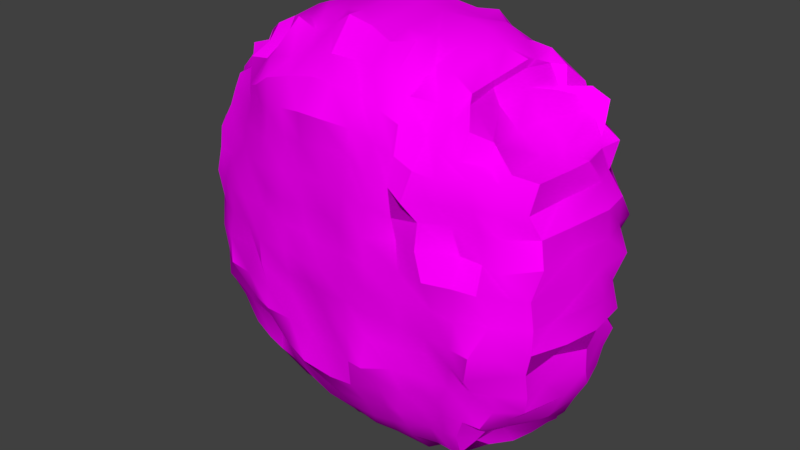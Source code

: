 # Source: Ground.blend  (saved by Blender 2.79.0; exported with 4.5.12 LTS)
import bpy
from mathutils import Matrix  # noqa: F401  (used for matrix-valued properties, if any)

bpy.ops.wm.read_factory_settings(use_empty=True)
scene = bpy.context.scene
scene.name = 'Scene'

# ---- collections
col_collection_1 = bpy.data.collections.new('Collection 1'); scene.collection.children.link(col_collection_1)

# ---- images (referenced by path relative to the original .blend; pixels are not part of the script)
import os
ASSET_DIR = os.environ.get("B2B_ASSET_DIR", "")  # directory of the original .blend (textures are referenced by path, not embedded)
HERE = os.path.dirname(os.path.abspath(__file__))  # packed textures are extracted next to this script under _unpacked/

def load_image(name, relpath, width, height, colorspace="sRGB"):
    """Load a texture the original file referenced (path relative to the .blend, or extracted next to this script)."""
    p = next((c for c in (os.path.join(HERE, relpath), os.path.join(ASSET_DIR, relpath)) if relpath and os.path.exists(c)), "")
    if p:
        img = bpy.data.images.load(p, check_existing=True)
        img.name = name
    else:  # same state as the original file: an image datablock whose file is absent (Cycles renders it pink)
        img = bpy.data.images.new(name, width, height)
        img.source = "FILE"
        img.filepath = "//" + (relpath or name)
    img.colorspace_settings.name = colorspace
    return img
img_ground_texture_png = load_image('Ground_texture.png', 'Ground_texture.png', 1024, 1024, 'sRGB')

# ---- materials (node trees are filled in below, after node groups)
mat_material_001 = bpy.data.materials.new('Material.001')
mat_material_001.alpha_threshold = 0.0
mat_material_001.roughness = 0.5

# ---- node groups
ng_auto_smooth = bpy.data.node_groups.new('Auto Smooth', 'GeometryNodeTree')
_s = ng_auto_smooth.interface.new_socket(name='Geometry', in_out='OUTPUT', socket_type='NodeSocketGeometry')
_s = ng_auto_smooth.interface.new_socket(name='Geometry', in_out='INPUT', socket_type='NodeSocketGeometry')
_s = ng_auto_smooth.interface.new_socket(name='Angle', in_out='INPUT', socket_type='NodeSocketFloat')
_s.subtype = 'ANGLE'
_s.min_value = 0.0
_s.max_value = 3.142
ng_auto_smooth.is_modifier = True
_N = ng_auto_smooth.nodes; _L = ng_auto_smooth.links
n0 = _N.new('NodeGroupOutput'); n0.name = 'Group Output'; n0.location = (480, -100)
n1 = _N.new('NodeGroupInput'); n1.name = 'Group Input'; n1.location = (-420, -300)
n2 = _N.new('NodeGroupInput'); n2.name = 'Group Input.001'; n2.location = (-60, -100)
n3 = _N.new('GeometryNodeSetShadeSmooth'); n3.name = 'Set Shade Smooth'; n3.location = (120, -100)
n3.domain = 'EDGE'
n4 = _N.new('GeometryNodeSetShadeSmooth'); n4.name = 'Set Shade Smooth.001'; n4.location = (300, -100)
n5 = _N.new('GeometryNodeInputMeshEdgeAngle'); n5.name = 'Edge Angle'; n5.location = (-420, -220)
n6 = _N.new('GeometryNodeInputEdgeSmooth'); n6.name = 'Is Edge Smooth'; n6.location = (-60, -160)
n7 = _N.new('GeometryNodeInputShadeSmooth'); n7.name = 'Is Face Smooth'; n7.location = (-240, -340)
n8 = _N.new('FunctionNodeBooleanMath'); n8.name = 'Boolean Math'; n8.location = (-60, -220)
n9 = _N.new('FunctionNodeCompare'); n9.name = 'Compare'; n9.location = (-240, -180)
n9.operation = 'LESS_EQUAL'
_L.new(n5.outputs[0], n9.inputs[0])
_L.new(n4.outputs[0], n0.inputs[0])
_L.new(n1.outputs[1], n9.inputs[1])
_L.new(n9.outputs[0], n8.inputs[0])
_L.new(n7.outputs[0], n8.inputs[1])
_L.new(n2.outputs[0], n3.inputs[0])
_L.new(n6.outputs[0], n3.inputs[1])
_L.new(n3.outputs[0], n4.inputs[0])
_L.new(n8.outputs[0], n3.inputs[2])
n0.is_active_output = True

# ---- material node trees
mat_material_001.use_nodes = True; mat_material_001.node_tree.nodes.clear()
_N = mat_material_001.node_tree.nodes; _L = mat_material_001.node_tree.links
n0 = _N.new('ShaderNodeOutputMaterial'); n0.name = 'Material Output'; n0.location = (300, 300)
n1 = _N.new('ShaderNodeBsdfDiffuse'); n1.name = 'Diffuse BSDF'; n1.location = (10, 300)
n2 = _N.new('ShaderNodeTexImage'); n2.name = 'Image Texture'; n2.location = (-180, 300)
n2.width = 140
n2.image = img_ground_texture_png
_L.new(n1.outputs[0], n0.inputs[0])
_L.new(n2.outputs[0], n1.inputs[0])
n0.is_active_output = True

# ---- world
world_world = bpy.data.worlds.new('World'); scene.world = world_world
world_world.color = (0.05088, 0.05088, 0.05088)
world_world.use_sun_shadow = False
world_world.sun_shadow_jitter_overblur = 0.0
world_world.cycles.sampling_method = 'MANUAL'

# ---- meshes
me_cube_001 = bpy.data.meshes.new('Cube.001')
me_cube_001.from_pydata([(-1.199, -0.4355, 1.244), (1.197, -0.3913, 1.232), (-1.267, -0.425, -1.204), (1.153, -0.3268, -1.265), (-1.603, -0.438, 0.01102), (-0.009978, -0.324, 1.588), (1.512, -0.4049, -0.04028), (-0.04691, -0.3858, -1.615), (-0.03407, -0.03359, -0.01036), (-1.442, -0.3904, 0.7382), (0.7077, -0.3743, 1.436), (1.409, -0.2911, -0.7704), (-0.7687, -0.3848, -1.426), (-1.588, -0.4028, -0.7441), (-0.7557, -0.4104, 1.535), (1.419, -0.4541, 0.7332), (0.6661, -0.3636, -1.444), (-0.04891, -0.01918, -0.8987), (-0.01954, -0.009711, 0.8988), (-0.9549, -0.03095, -0.0001358), (0.8621, -0.07739, -0.02632), (0.6998, -0.03631, 0.7386), (-0.756, -0.09512, 0.7414), (-0.8134, -0.1086, -0.7372), (0.7175, -0.07408, -0.7569), (-1.297, -0.4305, 0.9926), (1.007, -0.4113, 1.34), (1.227, -0.387, -1.016), (-1.076, -0.4027, -1.371), (-1.613, -0.3782, -0.383), (-0.3841, -0.4047, 1.553), (1.544, -0.3531, 0.3796), (0.337, -0.354, -1.53), (-0.03797, -0.09905, -1.314), (-0.02612, -0.01448, 0.4138), (-1.322, -0.09454, -0.001602), (0.3684, -0.05359, -0.01405), (-1.553, -0.4439, 0.3949), (0.3859, -0.3314, 1.584), (1.432, -0.3808, -0.4276), (-0.3994, -0.3665, -1.529), (-1.307, -0.457, -0.9318), (-0.9511, -0.4126, 1.322), (1.315, -0.3878, 0.9871), (0.9192, -0.3755, -1.317), (-0.05386, -0.0463, -0.4272), (-0.01588, -0.05953, 1.313), (-0.4642, -0.03764, -0.006165), (1.231, -0.144, -0.02523), (0.789, -0.071, 0.4086), (0.7307, -0.0674, 1.122), (0.391, -0.01138, 0.8334), (1.089, -0.1408, 0.7367), (-0.8887, -0.03934, 0.4227), (-0.7548, -0.07071, 1.124), (-1.121, -0.1734, 0.7388), (-0.4401, -0.04344, 0.8451), (-0.8001, -0.07348, -1.104), (-0.9596, -0.05513, -0.4178), (-1.213, -0.1399, -0.7467), (-0.4873, -0.06478, -0.8342), (0.7199, -0.171, -1.155), (0.7966, -0.07924, -0.4436), (0.3673, -0.06221, -0.8529), (1.071, -0.1055, -0.7888), (1.161, -0.1187, -0.4302), (0.3619, -0.09395, -0.4115), (0.3946, -0.1093, -1.259), (-0.427, -0.05028, -0.3958), (-1.373, -0.1249, -0.4002), (-1.121, -0.1144, -1.02), (-0.425, -0.07612, 1.261), (-0.9957, -0.202, 1.027), (-1.248, -0.1582, 0.412), (0.9947, -0.1365, 1.013), (0.3938, -0.03594, 1.235), (0.3602, -0.06755, 0.381), (1.197, -0.1734, 0.3908), (-0.4374, -0.02365, 0.3891), (-0.4572, -0.08554, -1.235), (0.9795, -0.1051, -1.058), (-1.209, -0.4351, 1.068), (1.023, -0.434, 1.203), (1.156, -0.3861, -1.075), (-1.154, -0.4079, -1.251), (-1.652, -0.4433, -0.1853), (-0.2038, -0.3989, 1.641), (1.451, -0.3968, 0.1493), (0.1188, -0.3774, -1.548), (-0.03895, -0.1922, -1.472), (-0.04334, -0.02222, 0.1826), (-1.457, -0.284, 0.01704), (0.1533, -0.06157, -0.008079), (-1.561, -0.3761, 0.5581), (0.5293, -0.3656, 1.464), (1.461, -0.2684, -0.6046), (-0.6104, -0.3783, -1.506), (-1.516, -0.3969, -0.8833), (-0.8414, -0.3784, 1.354), (1.423, -0.3675, 0.898), (0.8383, -0.3734, -1.4), (-0.04734, -0.06747, -0.6647), (-0.01628, -0.04107, 1.108), (-0.7113, -0.03965, -0.001942), (1.065, -0.08288, -0.004568), (0.854, -0.09309, 0.2129), (0.7234, -0.03078, 0.9352), (0.1957, -0.06014, 0.8779), (0.88, -0.1155, 0.7234), (-0.9466, -0.04104, 0.2169), (-0.7657, -0.111, 0.9512), (-1.326, -0.2237, 0.7449), (-0.6056, -0.09501, 0.7912), (-0.7397, -0.2236, -1.258), (-0.8644, -0.03416, -0.592), (-1.365, -0.1935, -0.7335), (-0.6354, -0.09968, -0.7906), (0.6835, -0.1955, -1.307), (0.7578, -0.05459, -0.6218), (0.1599, -0.05037, -0.8886), (0.8906, -0.06324, -0.7758), (-1.351, -0.4515, 0.8597), (0.8454, -0.3552, 1.41), (1.291, -0.3588, -0.9152), (-0.9258, -0.3734, -1.393), (-1.504, -0.4418, -0.5295), (-0.5423, -0.3425, 1.474), (1.455, -0.4487, 0.5392), (0.5386, -0.3197, -1.564), (-0.05033, -0.06165, -1.128), (-0.02308, -0.04239, 0.6537), (-1.169, -0.08384, 0.00223), (0.6162, -0.08631, -0.01513), (-1.574, -0.415, 0.2027), (0.1844, -0.313, 1.556), (1.462, -0.3978, -0.2359), (-0.222, -0.3837, -1.595), (-1.253, -0.4198, -1.055), (-1.021, -0.4478, 1.209), (1.306, -0.3328, 1.147), (1.068, -0.3984, -1.304), (-0.03402, -0.03567, -0.1951), (-0.01293, -0.1584, 1.398), (-0.2396, 0.01207, -0.007152), (1.338, -0.2325, -0.04325), (0.7548, -0.1081, 0.5864), (0.733, -0.1917, 1.301), (0.5641, -0.02599, 0.7827), (1.236, -0.2023, 0.7208), (-0.8104, -0.01226, 0.5921), (-0.7352, -0.192, 1.306), (-0.9735, -0.1204, 0.7728), (-0.2365, -0.04021, 0.8763), (-0.8092, -0.1226, -0.9244), (-0.9195, -0.09018, -0.2208), (-1.023, -0.06464, -0.7407), (-0.3052, -0.03298, -0.8864), (0.6873, -0.1255, -0.9514), (0.8316, -0.1107, -0.233), (0.5365, -0.08634, -0.8055), (1.262, -0.1954, -0.7805), (1.13, -0.08606, -0.6115), (1.219, -0.07628, -0.233), (0.9986, -0.07931, -0.4336), (1.323, -0.2368, -0.4422), (0.3719, -0.01856, -0.634), (0.3647, -0.07041, -0.2134), (0.1551, -0.03811, -0.4169), (0.5505, -0.06436, -0.4318), (0.3378, -0.2097, -1.426), (0.3695, -0.04414, -1.068), (0.1559, -0.06765, -1.289), (0.5502, -0.1004, -1.202), (-0.4436, -0.05257, -0.6239), (-0.4809, -0.05729, -0.2122), (-0.692, -0.05705, -0.4166), (-0.2479, -0.0792, -0.4086), (-1.279, -0.1141, -0.5938), (-1.388, -0.1293, -0.2085), (-1.488, -0.2229, -0.3909), (-1.176, -0.05175, -0.4137), (-1.063, -0.2673, -1.193), (-1.111, -0.1092, -0.8658), (-1.263, -0.2458, -1.021), (-0.9713, -0.1296, -1.091), (-0.4363, -0.05812, 1.059), (-0.4043, -0.1839, 1.384), (-0.6132, -0.08535, 1.215), (-0.2296, -0.1049, 1.312), (-1.079, -0.1972, 0.8905), (-1.036, -0.2628, 1.228), (-1.194, -0.2711, 1.06), (-0.8845, -0.1402, 1.07), (-1.295, -0.09819, 0.2188), (-1.205, -0.1164, 0.5921), (-1.438, -0.1902, 0.4155), (-1.105, -0.08054, 0.4273), (1.043, -0.1338, 0.8886), (1.04, -0.2161, 1.184), (0.8529, -0.1361, 1.056), (1.147, -0.2197, 0.9896), (0.3941, -0.05167, 1.033), (0.3841, -0.1503, 1.399), (0.1956, -0.08427, 1.275), (0.5768, -0.07667, 1.201), (0.3752, -0.01849, 0.2026), (0.3823, -0.07683, 0.617), (0.1782, -0.008318, 0.4016), (0.5862, -0.05153, 0.4048), (1.235, -0.07573, 0.1996), (1.186, -0.1877, 0.598), (1.006, -0.1235, 0.4209), (1.347, -0.2254, 0.3707), (-0.4478, -0.0119, 0.2035), (-0.4367, -0.04078, 0.6209), (-0.6397, -0.06867, 0.41), (-0.241, -0.02477, 0.3998), (-0.4479, -0.1786, -1.387), (-0.4648, -0.05964, -1.066), (-0.6577, -0.07358, -1.177), (-0.2405, -0.07556, -1.295), (0.9578, -0.1803, -1.237), (1.026, -0.1159, -0.9416), (0.8503, -0.1501, -1.133), (1.131, -0.2497, -1.048), (1.187, -0.1176, -0.9268), (0.8411, -0.1239, -0.9148), (0.8423, -0.2017, -1.31), (-0.2553, -0.09279, -1.093), (-0.6572, -0.1022, -1.016), (-0.6138, -0.1752, -1.319), (-0.2411, -0.01692, 0.6428), (-0.614, -0.05566, 0.5783), (-0.6973, -0.07844, 0.2131), (1.301, -0.1836, 0.556), (0.9522, -0.1477, 0.5881), (1.045, -0.06195, 0.2042), (0.5419, -0.07208, 0.5629), (0.1857, -0.009676, 0.6482), (0.1555, -0.05819, 0.174), (0.5451, -0.1745, 1.31), (0.185, -0.1857, 1.392), (0.2014, -0.04018, 1.094), (1.102, -0.2624, 1.124), (0.87, -0.1586, 1.244), (0.8664, -0.02726, 0.9002), (-0.9945, -0.08267, 0.5806), (-1.41, -0.1859, 0.5785), (-1.447, -0.2314, 0.2028), (-0.8819, -0.2622, 1.246), (-1.086, -0.3184, 1.109), (-1.279, -0.2508, 0.9154), (-0.2139, -0.1698, 1.42), (-0.5799, -0.1562, 1.344), (-0.6044, -0.08234, 0.9916), (-0.9429, -0.07107, -0.8705), (-1.332, -0.2684, -0.893), (-1.156, -0.2979, -1.121), (-1.196, -0.09504, -0.214), (-1.433, -0.223, -0.1966), (-1.421, -0.2239, -0.5679), (-0.2321, -0.07702, -0.1862), (-0.7114, -0.05069, -0.217), (-0.6373, -0.0346, -0.5839), (0.5367, -0.04884, -1.001), (0.1561, -0.06742, -1.111), (0.1841, -0.159, -1.414), (0.6211, -0.03887, -0.2325), (0.1634, -0.02911, -0.2001), (0.1544, -0.03665, -0.6478), (1.405, -0.2222, -0.254), (1.048, -0.06547, -0.2463), (0.9475, -0.05703, -0.6246), (1.274, -0.1929, -0.6014), (0.5487, -0.01872, -0.6009), (0.5462, -0.1762, -1.351), (-0.27, -0.07242, -0.6551), (-1.054, -0.05303, -0.5746), (-0.9261, -0.2138, -1.21), (-0.232, -0.04587, 1.093), (-0.8988, -0.1235, 0.8895), (-1.132, -0.05317, 0.2224), (1.225, -0.2275, 0.8694), (0.5759, -0.02321, 0.9919), (0.6092, -0.08763, 0.1994), (1.397, -0.2648, 0.1765), (-0.2323, -0.04766, 0.1818), (-0.2707, -0.2319, -1.451), (1.043, -0.3071, -1.162), (-0.3834, -0.5571, 1.613), (-0.5657, -0.5736, 1.565), (0.7587, -0.4937, -1.559), (0.8472, -0.5368, -1.433), (1.621, -0.4868, 0.1667), (1.534, -0.4721, 0.3563), (1.017, -0.5526, -1.267), (1.19, -0.4825, -1.261), (1.554, -0.4991, 0.5734), (0.1744, -0.5085, -1.66), (0.3817, -0.4969, -1.581), (0.5631, -0.5054, -1.635), (-1.594, -0.5556, 0.6191), (-1.599, -0.6, 0.3876), (-1.663, -0.6161, 0.2317), (0.573, -0.5057, 1.57), (0.3819, -0.5044, 1.558), (-1.191, -0.5315, 1.24), (-1.305, -0.5527, 1.159), (0.197, -0.5329, 1.606), (-1.494, -0.577, 0.9314), (-1.503, -0.5173, 0.7355), (1.458, -0.4428, -0.6345), (1.452, -0.5186, -0.4453), (1.134, -0.4376, 1.169), (1.007, -0.4644, 1.177), (1.607, -0.5147, -0.2637), (0.8369, -0.5415, 1.378), (0.7193, -0.4855, 1.473), (-0.6134, -0.5408, -1.603), (-0.4156, -0.5354, -1.592), (1.276, -0.4427, -1.22), (-0.2735, -0.5014, -1.68), (1.41, -0.488, -0.9855), (1.455, -0.4485, -0.8366), (-1.581, -0.5454, -0.9277), (-1.405, -0.5274, -1.013), (-1.316, -0.5185, -1.244), (-1.196, -0.5701, -1.29), (-0.9387, -0.5349, -1.458), (-0.7659, -0.5087, -1.431), (-1.306, -0.5696, -1.089), (-0.8817, -0.5669, 1.465), (-1.001, -0.5961, 1.383), (-1.663, -0.6168, 0.005796), (-1.728, -0.6096, -0.1837), (-1.678, -0.6077, -0.5908), (-1.515, -0.5369, -0.7089), (-1.118, -0.543, 1.335), (1.39, -0.5399, 0.8881), (1.338, -0.468, 0.9335), (-0.004812, -0.4614, 1.628), (-0.2006, -0.5328, 1.646), (-0.7277, -0.5401, 1.492), (1.217, -0.3939, 1.081), (0.9966, -0.5142, -1.408), (1.55, -0.517, -0.05747), (1.427, -0.4866, 0.7253), (-0.03844, -0.501, -1.636), (-1.359, -0.5619, 1.063), (0.9142, -0.4698, 1.349), (1.303, -0.4954, -1.11), (-1.065, -0.5678, -1.363), (-1.597, -0.5611, -0.3697), (-1.185, -1.185, 1.236), (1.099, -1.344, 1.111), (-1.256, -1.157, -1.192), (1.206, -1.122, -1.244), (-1.572, -1.176, 0.003075), (0.01838, -1.246, 1.612), (1.506, -1.428, -0.04807), (-0.04651, -1.189, -1.594), (-0.02487, -1.761, -0.01181), (-1.411, -1.209, 0.7191), (0.7286, -1.303, 1.463), (1.432, -1.354, -0.7647), (-0.7313, -1.199, -1.437), (-1.542, -1.196, -0.7375), (-0.7056, -1.191, 1.525), (1.409, -1.403, 0.7233), (0.7057, -1.239, -1.438), (-0.006987, -1.72, -0.9136), (-0.0002283, -1.738, 0.9058), (-0.9267, -1.595, 0.00502), (0.8678, -1.665, -0.02774), (0.7034, -1.785, 0.7355), (-0.7151, -1.62, 0.7403), (-0.7936, -1.563, -0.7394), (0.7144, -1.598, -0.7753), (-1.278, -1.165, 0.9911), (0.9303, -1.388, 1.321), (1.252, -1.246, -1.013), (-1.047, -1.176, -1.374), (-1.579, -1.168, -0.3755), (-0.3545, -1.224, 1.536), (1.528, -1.388, 0.3797), (0.3423, -1.224, -1.523), (-0.01113, -1.48, -1.302), (-0.004851, -1.725, 0.4114), (-1.28, -1.485, -0.001243), (0.3843, -1.773, -0.01572), (-1.534, -1.153, 0.3995), (0.4036, -1.259, 1.59), (1.443, -1.385, -0.4416), (-0.3938, -1.181, -1.534), (-1.282, -1.141, -0.9408), (-0.9355, -1.267, 1.316), (1.281, -1.422, 0.9696), (0.9593, -1.252, -1.305), (-0.02881, -1.708, -0.4279), (0.003268, -1.636, 1.319), (-0.4418, -1.707, -0.004451), (1.274, -1.589, -0.04284), (0.7927, -1.753, 0.4173), (0.7352, -1.558, 1.127), (0.4053, -1.781, 0.8418), (1.099, -1.566, 0.7349), (-0.8541, -1.607, 0.4221), (-0.725, -1.615, 1.135), (-1.095, -1.439, 0.7401), (-0.4082, -1.673, 0.8446), (-0.7638, -1.476, -1.106), (-0.931, -1.616, -0.4224), (-1.171, -1.427, -0.738), (-0.4713, -1.668, -0.8499), (0.7339, -1.49, -1.136), (0.7909, -1.606, -0.4533), (0.3884, -1.655, -0.8682), (1.094, -1.561, -0.7749), (1.152, -1.677, -0.462), (0.3512, -1.737, -0.4125), (0.3863, -1.485, -1.256), (-0.4096, -1.669, -0.398), (-1.329, -1.45, -0.3998), (-1.088, -1.418, -1.016), (-0.4063, -1.613, 1.269), (-0.9846, -1.389, 1.02), (-1.237, -1.427, 0.4173), (0.9949, -1.576, 1.03), (0.4131, -1.641, 1.241), (0.3677, -1.777, 0.3801), (1.19, -1.568, 0.3779), (-0.4062, -1.728, 0.3917), (-0.423, -1.488, -1.223), (1.013, -1.547, -1.053), (-1.188, -1.192, 1.074), (1.077, -1.352, 1.111), (1.151, -1.21, -1.093), (-1.107, -1.166, -1.25), (-1.644, -1.191, -0.1919), (-0.1827, -1.241, 1.65), (1.471, -1.422, 0.1486), (0.1478, -1.184, -1.563), (-0.005073, -1.356, -1.461), (-0.02097, -1.748, 0.181), (-1.445, -1.361, 0.003329), (0.1572, -1.761, -0.01264), (-1.544, -1.201, 0.5794), (0.5481, -1.246, 1.458), (1.454, -1.365, -0.6276), (-0.5889, -1.184, -1.515), (-1.499, -1.176, -0.886), (-0.8033, -1.219, 1.367), (1.416, -1.316, 0.9114), (0.8243, -1.237, -1.395), (0.0007146, -1.695, -0.6709), (0.003785, -1.756, 1.11), (-0.6915, -1.707, -0.002351), (1.052, -1.679, -0.03219), (0.8432, -1.745, 0.2004), (0.7263, -1.7, 0.9325), (0.2175, -1.709, 0.877), (0.8739, -1.648, 0.7284), (-0.9162, -1.625, 0.2196), (-0.7329, -1.572, 0.9666), (-1.311, -1.341, 0.7682), (-0.5814, -1.683, 0.8023), (-0.7378, -1.308, -1.258), (-0.8355, -1.636, -0.5937), (-1.359, -1.387, -0.7333), (-0.6135, -1.593, -0.7921), (0.7429, -1.404, -1.325), (0.7707, -1.626, -0.6237), (0.1872, -1.719, -0.8925), (0.8949, -1.606, -0.7699), (-1.34, -1.194, 0.8651), (0.8985, -1.328, 1.372), (1.311, -1.323, -0.8843), (-0.8737, -1.214, -1.391), (-1.495, -1.187, -0.5298), (-0.51, -1.225, 1.474), (1.462, -1.323, 0.5431), (0.5441, -1.25, -1.558), (-0.04664, -1.595, -1.123), (-0.00706, -1.744, 0.6598), (-1.13, -1.556, 0.001652), (0.6179, -1.722, -0.0296), (-1.579, -1.13, 0.1992), (0.2042, -1.284, 1.55), (1.489, -1.409, -0.2546), (-0.2083, -1.205, -1.615), (-1.226, -1.192, -1.05), (-0.99, -1.189, 1.194), (1.114, -1.364, 1.098), (1.067, -1.223, -1.285), (-0.0307, -1.735, -0.2015), (0.008788, -1.401, 1.414), (-0.2143, -1.754, -0.007077), (1.325, -1.536, -0.04885), (0.7682, -1.693, 0.5841), (0.7486, -1.474, 1.316), (0.5618, -1.737, 0.7841), (1.232, -1.522, 0.7224), (-0.7681, -1.662, 0.5891), (-0.7095, -1.474, 1.306), (-0.9511, -1.526, 0.7702), (-0.2132, -1.72, 0.8775), (-0.7871, -1.447, -0.93), (-0.8913, -1.564, -0.2211), (-1.018, -1.515, -0.7409), (-0.2675, -1.722, -0.8866), (0.7043, -1.549, -0.9561), (0.8294, -1.688, -0.2474), (0.5784, -1.63, -0.8314), (1.262, -1.476, -0.7693), (1.122, -1.556, -0.6195), (1.193, -1.7, -0.2551), (0.9867, -1.622, -0.4381), (1.334, -1.52, -0.4315), (0.3591, -1.797, -0.6384), (0.4051, -1.733, -0.2264), (0.2003, -1.767, -0.4253), (0.5772, -1.698, -0.4252), (0.345, -1.388, -1.424), (0.3876, -1.571, -1.07), (0.212, -1.491, -1.289), (0.5517, -1.513, -1.204), (-0.4485, -1.676, -0.6158), (-0.4247, -1.692, -0.2072), (-0.6581, -1.681, -0.411), (-0.2178, -1.673, -0.4142), (-1.266, -1.512, -0.592), (-1.349, -1.469, -0.1993), (-1.469, -1.332, -0.3942), (-1.141, -1.592, -0.4146), (-1.042, -1.299, -1.192), (-1.086, -1.439, -0.8696), (-1.233, -1.334, -1.017), (-0.9408, -1.429, -1.098), (-0.4078, -1.696, 1.068), (-0.3813, -1.417, 1.402), (-0.5916, -1.637, 1.224), (-0.2011, -1.595, 1.306), (-1.048, -1.418, 0.9021), (-0.9989, -1.386, 1.221), (-1.168, -1.358, 1.051), (-0.8636, -1.542, 1.078), (-1.276, -1.475, 0.2148), (-1.187, -1.434, 0.6043), (-1.413, -1.383, 0.4122), (-1.077, -1.566, 0.4304), (1.058, -1.563, 0.9084), (1.002, -1.487, 1.196), (0.8542, -1.597, 1.059), (1.126, -1.45, 0.9899), (0.4073, -1.693, 1.033), (0.3945, -1.474, 1.399), (0.223, -1.593, 1.279), (0.5776, -1.651, 1.186), (0.394, -1.787, 0.1871), (0.3959, -1.771, 0.612), (0.1833, -1.784, 0.3894), (0.5881, -1.688, 0.3993), (1.204, -1.641, 0.1891), (1.157, -1.563, 0.5923), (1.022, -1.575, 0.3867), (1.321, -1.556, 0.3473), (-0.4169, -1.713, 0.2005), (-0.4107, -1.716, 0.621), (-0.6168, -1.679, 0.4114), (-0.219, -1.72, 0.4049), (-0.3992, -1.34, -1.394), (-0.4683, -1.546, -1.052), (-0.6228, -1.462, -1.164), (-0.247, -1.481, -1.304), (1.004, -1.48, -1.24), (1.042, -1.522, -0.93), (0.8746, -1.507, -1.115), (1.153, -1.4, -1.026), (1.188, -1.524, -0.9163), (0.8778, -1.55, -0.9152), (0.8972, -1.441, -1.295), (-0.2522, -1.514, -1.1), (-0.6345, -1.513, -1.004), (-0.5985, -1.374, -1.327), (-0.2129, -1.727, 0.6456), (-0.5844, -1.691, 0.5759), (-0.6694, -1.653, 0.214), (1.272, -1.501, 0.5563), (0.9649, -1.601, 0.5903), (1.043, -1.685, 0.2002), (0.5612, -1.705, 0.558), (0.196, -1.768, 0.6395), (0.1557, -1.736, 0.1751), (0.5531, -1.506, 1.323), (0.207, -1.457, 1.415), (0.2242, -1.712, 1.087), (1.118, -1.388, 1.128), (0.8733, -1.482, 1.226), (0.8626, -1.656, 0.9007), (-0.9755, -1.537, 0.5935), (-1.384, -1.386, 0.5893), (-1.432, -1.414, 0.2201), (-0.8466, -1.382, 1.238), (-1.067, -1.324, 1.114), (-1.235, -1.355, 0.917), (-0.1846, -1.424, 1.425), (-0.543, -1.443, 1.331), (-0.5709, -1.664, 1.005), (-0.9225, -1.507, -0.8682), (-1.327, -1.32, -0.8967), (-1.136, -1.261, -1.107), (-1.172, -1.56, -0.2114), (-1.412, -1.358, -0.1811), (-1.384, -1.358, -0.5579), (-0.1959, -1.708, -0.1956), (-0.6943, -1.698, -0.2183), (-0.6408, -1.708, -0.5825), (0.5447, -1.625, -1.013), (0.218, -1.581, -1.118), (0.1571, -1.41, -1.426), (0.6319, -1.716, -0.2281), (0.156, -1.731, -0.1991), (0.2065, -1.758, -0.6657), (1.367, -1.561, -0.2726), (1.039, -1.683, -0.2557), (0.9729, -1.611, -0.6268), (1.284, -1.524, -0.6009), (0.5467, -1.707, -0.6077), (0.529, -1.429, -1.349), (-0.243, -1.669, -0.6455), (-1.026, -1.516, -0.5787), (-0.8872, -1.347, -1.213), (-0.2068, -1.74, 1.103), (-0.8711, -1.546, 0.8994), (-1.101, -1.579, 0.229), (1.23, -1.477, 0.901), (0.583, -1.701, 0.9929), (0.6331, -1.722, 0.1928), (1.377, -1.494, 0.1568), (-0.1904, -1.697, 0.1799), (-0.2191, -1.332, -1.451), (1.081, -1.398, -1.137), (-1.231, -0.8597, 1.256), (1.074, -0.7815, 1.081), (-1.301, -0.8387, -1.228), (1.271, -0.6403, -1.295), (-1.673, -0.8763, 0.01968), (0.01212, -0.7287, 1.657), (1.65, -0.8002, -0.03938), (0.002749, -0.7045, -1.672), (-1.491, -0.8552, 0.771), (0.7647, -0.7937, 1.516), (1.52, -0.6895, -0.8385), (-0.8013, -0.7993, -1.504), (-1.599, -0.8342, -0.7532), (-0.7514, -0.824, 1.548), (1.504, -0.7094, 0.7435), (0.7267, -0.6969, -1.527), (-1.405, -0.8289, 1.067), (0.9177, -0.7699, 1.394), (1.402, -0.7686, -1.1), (-1.096, -0.8048, -1.382), (-1.645, -0.8413, -0.3834), (-0.3978, -0.7673, 1.615), (1.605, -0.735, 0.3683), (0.3343, -0.8052, -1.627), (-1.642, -0.8641, 0.4035), (0.415, -0.7672, 1.637), (1.554, -0.8022, -0.4759), (-0.4296, -0.7881, -1.629), (-1.407, -0.8472, -1.003), (-0.9979, -0.7598, 1.387), (1.424, -0.837, 0.9229), (1.011, -0.7896, -1.422), (-1.269, -0.8641, 1.136), (0.9544, -0.7718, 1.269), (1.288, -0.7558, -1.156), (-1.183, -0.8424, -1.271), (-1.705, -0.8809, -0.1784), (-0.193, -0.8284, 1.664), (1.608, -0.8352, 0.173), (0.2004, -0.7428, -1.653), (-1.583, -0.8487, 0.5596), (0.6004, -0.7465, 1.587), (1.552, -0.7826, -0.6705), (-0.6178, -0.7126, -1.587), (-1.559, -0.8181, -0.9106), (-0.8923, -0.7957, 1.494), (1.476, -0.8414, 0.9214), (0.934, -0.7248, -1.5), (-1.463, -0.8429, 0.964), (0.9337, -0.7757, 1.458), (1.469, -0.7633, -0.9529), (-0.938, -0.7277, -1.459), (-1.643, -0.8224, -0.5792), (-0.5681, -0.7772, 1.583), (1.583, -0.721, 0.5663), (0.5427, -0.7205, -1.609), (-1.654, -0.8171, 0.2054), (0.2085, -0.7245, 1.631), (1.627, -0.8282, -0.2811), (-0.2324, -0.7326, -1.656), (-1.316, -0.8525, -1.096), (-1.12, -0.8032, 1.303), (1.274, -0.8046, 0.9543), (1.114, -0.7856, -1.316), (-0.3642, -1.062, 1.61), (-0.5485, -1.101, 1.563), (0.7407, -0.9537, -1.555), (0.8691, -1.041, -1.449), (1.612, -1.104, 0.1441), (1.529, -1.008, 0.3506), (1.077, -0.9512, -1.272), (1.169, -1.03, -1.268), (1.556, -1.151, 0.5945), (0.1572, -0.9461, -1.653), (0.3444, -1.048, -1.565), (0.5904, -1.028, -1.623), (-1.592, -1.049, 0.6144), (-1.614, -1.003, 0.4106), (-1.635, -1.035, 0.21), (0.5943, -1.057, 1.549), (0.4035, -1.036, 1.572), (-1.18, -1.042, 1.223), (-1.278, -1.06, 1.166), (0.2174, -1.124, 1.609), (-1.463, -1.049, 0.9541), (-1.469, -1.071, 0.7386), (1.449, -1.147, -0.6312), (1.442, -1.091, -0.4343), (1.034, -1.003, 1.062), (0.8969, -1.025, 1.208), (1.602, -1.159, -0.2417), (0.877, -1.065, 1.384), (0.7307, -0.9591, 1.482), (-0.6098, -1.079, -1.582), (-0.3849, -1.076, -1.58), (1.293, -1.016, -1.187), (-0.2471, -1.065, -1.68), (1.436, -1.044, -0.964), (1.496, -0.9457, -0.815), (-1.55, -1.041, -0.9192), (-1.38, -1.048, -1.007), (-1.292, -1.046, -1.237), (-1.159, -1.031, -1.294), (-0.9462, -1.068, -1.453), (-0.72, -1.064, -1.436), (-1.245, -1.056, -1.08), (-0.8627, -1.072, 1.472), (-0.9873, -1.115, 1.406), (-1.669, -1.078, 0.009021), (-1.687, -1.033, -0.215), (-1.637, -1.043, -0.582), (-1.499, -1.033, -0.7216), (-1.101, -1.064, 1.332), (1.439, -0.9883, 0.8996), (1.385, -0.9915, 0.9034), (0.02564, -1.138, 1.614), (-0.1785, -1.102, 1.65), (-0.6898, -1.078, 1.487), (1.232, -1.014, 0.9467), (1.013, -1.04, -1.414), (1.515, -1.18, -0.08232), (1.429, -1.067, 0.718), (0.01222, -1.076, -1.642), (-1.362, -1.062, 1.057), (0.8607, -1.049, 1.325), (1.344, -1.008, -1.061), (-1.063, -1.068, -1.372), (-1.586, -1.031, -0.3847)], [], [(288, 83, 3, 140), (287, 89, 7, 136), (286, 90, 8, 143), (285, 87, 6, 144), (284, 105, 20, 132), (283, 106, 21, 147), (282, 99, 15, 148), (281, 109, 19, 131), (280, 110, 22, 151), (279, 102, 18, 152), (278, 113, 12, 124), (277, 114, 23, 155), (276, 101, 17, 156), (275, 117, 16, 128), (274, 118, 24, 159), (273, 95, 11, 160), (272, 161, 64, 120), (271, 162, 65, 163), (270, 135, 39, 164), (269, 165, 63, 119), (268, 166, 66, 167), (267, 158, 62, 168), (266, 169, 32, 88), (265, 170, 67, 171), (264, 157, 61, 172), (263, 173, 60, 116), (262, 174, 68, 175), (261, 141, 45, 176), (260, 177, 59, 115), (259, 178, 69, 179), (258, 154, 58, 180), (257, 181, 28, 84), (256, 182, 70, 183), (255, 153, 57, 184), (254, 185, 56, 112), (253, 186, 71, 187), (252, 142, 46, 188), (251, 189, 55, 111), (250, 190, 72, 191), (249, 150, 54, 192), (248, 193, 35, 91), (247, 194, 73, 195), (246, 149, 53, 196), (245, 197, 52, 108), (244, 198, 74, 199), (243, 139, 43, 200), (242, 201, 51, 107), (241, 202, 75, 203), (240, 146, 50, 204), (239, 205, 36, 92), (238, 206, 76, 207), (237, 145, 49, 208), (236, 209, 48, 104), (235, 210, 77, 211), (234, 127, 31, 212), (233, 213, 47, 103), (232, 214, 78, 215), (231, 130, 34, 216), (230, 217, 40, 96), (229, 218, 79, 219), (228, 129, 33, 220), (227, 221, 44, 100), (226, 222, 80, 223), (225, 123, 27, 224), (222, 225, 224, 80), (64, 160, 225, 222), (160, 11, 123, 225), (157, 226, 223, 61), (24, 120, 226, 157), (120, 64, 222, 226), (117, 227, 100, 16), (61, 223, 227, 117), (223, 80, 221, 227), (218, 228, 220, 79), (60, 156, 228, 218), (156, 17, 129, 228), (153, 229, 219, 57), (23, 116, 229, 153), (116, 60, 218, 229), (113, 230, 96, 12), (57, 219, 230, 113), (219, 79, 217, 230), (214, 231, 216, 78), (56, 152, 231, 214), (152, 18, 130, 231), (149, 232, 215, 53), (22, 112, 232, 149), (112, 56, 214, 232), (109, 233, 103, 19), (53, 215, 233, 109), (215, 78, 213, 233), (210, 234, 212, 77), (52, 148, 234, 210), (148, 15, 127, 234), (145, 235, 211, 49), (21, 108, 235, 145), (108, 52, 210, 235), (105, 236, 104, 20), (49, 211, 236, 105), (211, 77, 209, 236), (206, 237, 208, 76), (51, 147, 237, 206), (147, 21, 145, 237), (130, 238, 207, 34), (18, 107, 238, 130), (107, 51, 206, 238), (90, 239, 92, 8), (34, 207, 239, 90), (207, 76, 205, 239), (202, 240, 204, 75), (38, 94, 240, 202), (94, 10, 146, 240), (142, 241, 203, 46), (5, 134, 241, 142), (134, 38, 202, 241), (102, 242, 107, 18), (46, 203, 242, 102), (203, 75, 201, 242), (198, 243, 200, 74), (26, 82, 243, 198), (82, 1, 139, 243), (146, 244, 199, 50), (10, 122, 244, 146), (122, 26, 198, 244), (106, 245, 108, 21), (50, 199, 245, 106), (199, 74, 197, 245), (194, 246, 196, 73), (55, 151, 246, 194), (151, 22, 149, 246), (93, 247, 195, 37), (9, 111, 247, 93), (111, 55, 194, 247), (133, 248, 91, 4), (37, 195, 248, 133), (195, 73, 193, 248), (190, 249, 192, 72), (42, 98, 249, 190), (98, 14, 150, 249), (81, 250, 191, 25), (0, 138, 250, 81), (138, 42, 190, 250), (121, 251, 111, 9), (25, 191, 251, 121), (191, 72, 189, 251), (186, 252, 188, 71), (30, 86, 252, 186), (86, 5, 142, 252), (150, 253, 187, 54), (14, 126, 253, 150), (126, 30, 186, 253), (110, 254, 112, 22), (54, 187, 254, 110), (187, 71, 185, 254), (182, 255, 184, 70), (59, 155, 255, 182), (155, 23, 153, 255), (97, 256, 183, 41), (13, 115, 256, 97), (115, 59, 182, 256), (137, 257, 84, 2), (41, 183, 257, 137), (183, 70, 181, 257), (178, 258, 180, 69), (35, 131, 258, 178), (131, 19, 154, 258), (85, 259, 179, 29), (4, 91, 259, 85), (91, 35, 178, 259), (125, 260, 115, 13), (29, 179, 260, 125), (179, 69, 177, 260), (174, 261, 176, 68), (47, 143, 261, 174), (143, 8, 141, 261), (154, 262, 175, 58), (19, 103, 262, 154), (103, 47, 174, 262), (114, 263, 116, 23), (58, 175, 263, 114), (175, 68, 173, 263), (170, 264, 172, 67), (63, 159, 264, 170), (159, 24, 157, 264), (129, 265, 171, 33), (17, 119, 265, 129), (119, 63, 170, 265), (89, 266, 88, 7), (33, 171, 266, 89), (171, 67, 169, 266), (166, 267, 168, 66), (36, 132, 267, 166), (132, 20, 158, 267), (141, 268, 167, 45), (8, 92, 268, 141), (92, 36, 166, 268), (101, 269, 119, 17), (45, 167, 269, 101), (167, 66, 165, 269), (162, 270, 164, 65), (48, 144, 270, 162), (144, 6, 135, 270), (158, 271, 163, 62), (20, 104, 271, 158), (104, 48, 162, 271), (118, 272, 120, 24), (62, 163, 272, 118), (163, 65, 161, 272), (161, 273, 160, 64), (65, 164, 273, 161), (164, 39, 95, 273), (165, 274, 159, 63), (66, 168, 274, 165), (168, 62, 118, 274), (169, 275, 128, 32), (67, 172, 275, 169), (172, 61, 117, 275), (173, 276, 156, 60), (68, 176, 276, 173), (176, 45, 101, 276), (177, 277, 155, 59), (69, 180, 277, 177), (180, 58, 114, 277), (181, 278, 124, 28), (70, 184, 278, 181), (184, 57, 113, 278), (185, 279, 152, 56), (71, 188, 279, 185), (188, 46, 102, 279), (189, 280, 151, 55), (72, 192, 280, 189), (192, 54, 110, 280), (193, 281, 131, 35), (73, 196, 281, 193), (196, 53, 109, 281), (197, 282, 148, 52), (74, 200, 282, 197), (200, 43, 99, 282), (201, 283, 147, 51), (75, 204, 283, 201), (204, 50, 106, 283), (205, 284, 132, 36), (76, 208, 284, 205), (208, 49, 105, 284), (209, 285, 144, 48), (77, 212, 285, 209), (212, 31, 87, 285), (213, 286, 143, 47), (78, 216, 286, 213), (216, 34, 90, 286), (217, 287, 136, 40), (79, 220, 287, 217), (220, 33, 89, 287), (221, 288, 140, 44), (80, 224, 288, 221), (224, 27, 83, 288), (289, 290, 695, 663), (291, 292, 689, 657), (293, 294, 664, 680), (295, 296, 645, 705), (294, 297, 696, 664), (298, 299, 665, 681), (299, 300, 697, 665), (301, 302, 666, 682), (302, 303, 698, 666), (304, 305, 667, 683), (306, 307, 674, 642), (305, 308, 699, 667), (309, 310, 650, 690), (311, 312, 668, 684), (313, 314, 675, 643), (312, 315, 700, 668), (316, 317, 651, 691), (318, 319, 669, 685), (296, 320, 676, 645), (319, 321, 701, 669), (322, 323, 652, 692), (324, 325, 670, 686), (326, 327, 677, 644), (328, 329, 653, 693), (325, 330, 702, 670), (331, 332, 671, 687), (333, 334, 678, 646), (335, 336, 654, 694), (332, 337, 703, 671), (338, 339, 672, 688), (340, 341, 679, 647), (290, 342, 655, 695), (339, 343, 704, 672), (292, 344, 673, 689), (345, 293, 680, 648), (297, 346, 656, 696), (344, 295, 705, 673), (347, 298, 681, 649), (300, 291, 657, 697), (310, 301, 682, 650), (303, 333, 646, 698), (317, 304, 683, 651), (307, 348, 658, 674), (308, 340, 647, 699), (348, 309, 690, 658), (323, 311, 684, 652), (314, 349, 659, 675), (315, 345, 648, 700), (349, 316, 691, 659), (329, 318, 685, 653), (320, 350, 660, 676), (321, 347, 649, 701), (350, 322, 692, 660), (336, 324, 686, 654), (327, 351, 661, 677), (330, 326, 644, 702), (351, 328, 693, 661), (342, 331, 687, 655), (334, 352, 662, 678), (337, 306, 642, 703), (352, 335, 694, 662), (346, 338, 688, 656), (341, 289, 663, 679), (343, 313, 643, 704), (139, 1, 313, 343), (86, 30, 289, 341), (15, 99, 338, 346), (29, 125, 335, 352), (138, 0, 306, 337), (85, 29, 352, 334), (14, 98, 331, 342), (28, 124, 328, 351), (137, 2, 326, 330), (84, 28, 351, 327), (13, 97, 324, 336), (27, 123, 322, 350), (136, 7, 347, 321), (83, 27, 350, 320), (12, 96, 318, 329), (26, 122, 316, 349), (135, 6, 345, 315), (82, 26, 349, 314), (11, 95, 311, 323), (25, 121, 309, 348), (134, 5, 340, 308), (81, 25, 348, 307), (10, 94, 304, 317), (133, 4, 333, 303), (9, 93, 301, 310), (128, 16, 291, 300), (7, 88, 298, 347), (44, 140, 295, 344), (127, 15, 346, 297), (6, 87, 293, 345), (100, 44, 344, 292), (43, 139, 343, 339), (126, 14, 342, 290), (5, 86, 341, 340), (99, 43, 339, 338), (42, 138, 337, 332), (125, 13, 336, 335), (4, 85, 334, 333), (98, 42, 332, 331), (41, 137, 330, 325), (124, 12, 329, 328), (2, 84, 327, 326), (97, 41, 325, 324), (123, 11, 323, 322), (40, 136, 321, 319), (3, 83, 320, 296), (96, 40, 319, 318), (122, 10, 317, 316), (39, 135, 315, 312), (1, 82, 314, 313), (95, 39, 312, 311), (121, 9, 310, 309), (38, 134, 308, 305), (0, 81, 307, 306), (94, 38, 305, 304), (37, 133, 303, 302), (93, 37, 302, 301), (32, 128, 300, 299), (88, 32, 299, 298), (31, 127, 297, 294), (140, 3, 296, 295), (87, 31, 294, 293), (16, 100, 292, 291), (30, 126, 290, 289), (641, 493, 356, 436), (640, 489, 360, 442), (639, 496, 361, 443), (638, 497, 359, 440), (637, 485, 373, 458), (636, 500, 374, 459), (635, 501, 368, 452), (634, 484, 372, 462), (633, 504, 375, 463), (632, 505, 371, 455), (631, 477, 365, 466), (630, 508, 376, 467), (629, 509, 370, 454), (628, 481, 369, 470), (627, 512, 377, 471), (626, 513, 364, 448), (625, 473, 417, 514), (624, 516, 418, 515), (623, 517, 392, 488), (622, 472, 416, 518), (621, 520, 419, 519), (620, 521, 415, 511), (619, 441, 385, 522), (618, 524, 420, 523), (617, 525, 414, 510), (616, 469, 413, 526), (615, 528, 421, 527), (614, 529, 398, 494), (613, 468, 412, 530), (612, 532, 422, 531), (611, 533, 411, 507), (610, 437, 381, 534), (609, 536, 423, 535), (608, 537, 410, 506), (607, 465, 409, 538), (606, 540, 424, 539), (605, 541, 399, 495), (604, 464, 408, 542), (603, 544, 425, 543), (602, 545, 407, 503), (601, 444, 388, 546), (600, 548, 426, 547), (599, 549, 406, 502), (598, 461, 405, 550), (597, 552, 427, 551), (596, 553, 396, 492), (595, 460, 404, 554), (594, 556, 428, 555), (593, 557, 403, 499), (592, 445, 389, 558), (591, 560, 429, 559), (590, 561, 402, 498), (589, 457, 401, 562), (588, 564, 430, 563), (587, 565, 384, 480), (586, 456, 400, 566), (585, 568, 431, 567), (584, 569, 387, 483), (583, 449, 393, 570), (582, 572, 432, 571), (581, 573, 386, 482), (580, 453, 397, 574), (579, 576, 433, 575), (578, 577, 380, 476), (575, 433, 577, 578), (417, 575, 578, 513), (513, 578, 476, 364), (510, 414, 576, 579), (377, 510, 579, 473), (473, 579, 575, 417), (470, 369, 453, 580), (414, 470, 580, 576), (576, 580, 574, 433), (571, 432, 573, 581), (413, 571, 581, 509), (509, 581, 482, 370), (506, 410, 572, 582), (376, 506, 582, 469), (469, 582, 571, 413), (466, 365, 449, 583), (410, 466, 583, 572), (572, 583, 570, 432), (567, 431, 569, 584), (409, 567, 584, 505), (505, 584, 483, 371), (502, 406, 568, 585), (375, 502, 585, 465), (465, 585, 567, 409), (462, 372, 456, 586), (406, 462, 586, 568), (568, 586, 566, 431), (563, 430, 565, 587), (405, 563, 587, 501), (501, 587, 480, 368), (498, 402, 564, 588), (374, 498, 588, 461), (461, 588, 563, 405), (458, 373, 457, 589), (402, 458, 589, 564), (564, 589, 562, 430), (559, 429, 561, 590), (404, 559, 590, 500), (500, 590, 498, 374), (483, 387, 560, 591), (371, 483, 591, 460), (460, 591, 559, 404), (443, 361, 445, 592), (387, 443, 592, 560), (560, 592, 558, 429), (555, 428, 557, 593), (391, 555, 593, 447), (447, 593, 499, 363), (495, 399, 556, 594), (358, 495, 594, 487), (487, 594, 555, 391), (455, 371, 460, 595), (399, 455, 595, 556), (556, 595, 554, 428), (551, 427, 553, 596), (379, 551, 596, 435), (435, 596, 492, 354), (499, 403, 552, 597), (363, 499, 597, 475), (475, 597, 551, 379), (459, 374, 461, 598), (403, 459, 598, 552), (552, 598, 550, 427), (547, 426, 549, 599), (408, 547, 599, 504), (504, 599, 502, 375), (446, 390, 548, 600), (362, 446, 600, 464), (464, 600, 547, 408), (486, 357, 444, 601), (390, 486, 601, 548), (548, 601, 546, 426), (543, 425, 545, 602), (395, 543, 602, 451), (451, 602, 503, 367), (434, 378, 544, 603), (353, 434, 603, 491), (491, 603, 543, 395), (474, 362, 464, 604), (378, 474, 604, 544), (544, 604, 542, 425), (539, 424, 541, 605), (383, 539, 605, 439), (439, 605, 495, 358), (503, 407, 540, 606), (367, 503, 606, 479), (479, 606, 539, 383), (463, 375, 465, 607), (407, 463, 607, 540), (540, 607, 538, 424), (535, 423, 537, 608), (412, 535, 608, 508), (508, 608, 506, 376), (450, 394, 536, 609), (366, 450, 609, 468), (468, 609, 535, 412), (490, 355, 437, 610), (394, 490, 610, 536), (536, 610, 534, 423), (531, 422, 533, 611), (388, 531, 611, 484), (484, 611, 507, 372), (438, 382, 532, 612), (357, 438, 612, 444), (444, 612, 531, 388), (478, 366, 468, 613), (382, 478, 613, 532), (532, 613, 530, 422), (527, 421, 529, 614), (400, 527, 614, 496), (496, 614, 494, 361), (507, 411, 528, 615), (372, 507, 615, 456), (456, 615, 527, 400), (467, 376, 469, 616), (411, 467, 616, 528), (528, 616, 526, 421), (523, 420, 525, 617), (416, 523, 617, 512), (512, 617, 510, 377), (482, 386, 524, 618), (370, 482, 618, 472), (472, 618, 523, 416), (442, 360, 441, 619), (386, 442, 619, 524), (524, 619, 522, 420), (519, 419, 521, 620), (389, 519, 620, 485), (485, 620, 511, 373), (494, 398, 520, 621), (361, 494, 621, 445), (445, 621, 519, 389), (454, 370, 472, 622), (398, 454, 622, 520), (520, 622, 518, 419), (515, 418, 517, 623), (401, 515, 623, 497), (497, 623, 488, 359), (511, 415, 516, 624), (373, 511, 624, 457), (457, 624, 515, 401), (471, 377, 473, 625), (415, 471, 625, 516), (516, 625, 514, 418), (514, 417, 513, 626), (418, 514, 626, 517), (517, 626, 448, 392), (518, 416, 512, 627), (419, 518, 627, 521), (521, 627, 471, 415), (522, 385, 481, 628), (420, 522, 628, 525), (525, 628, 470, 414), (526, 413, 509, 629), (421, 526, 629, 529), (529, 629, 454, 398), (530, 412, 508, 630), (422, 530, 630, 533), (533, 630, 467, 411), (534, 381, 477, 631), (423, 534, 631, 537), (537, 631, 466, 410), (538, 409, 505, 632), (424, 538, 632, 541), (541, 632, 455, 399), (542, 408, 504, 633), (425, 542, 633, 545), (545, 633, 463, 407), (546, 388, 484, 634), (426, 546, 634, 549), (549, 634, 462, 406), (550, 405, 501, 635), (427, 550, 635, 553), (553, 635, 452, 396), (554, 404, 500, 636), (428, 554, 636, 557), (557, 636, 459, 403), (558, 389, 485, 637), (429, 558, 637, 561), (561, 637, 458, 402), (562, 401, 497, 638), (430, 562, 638, 565), (565, 638, 440, 384), (566, 400, 496, 639), (431, 566, 639, 569), (569, 639, 443, 387), (570, 393, 489, 640), (432, 570, 640, 573), (573, 640, 442, 386), (574, 397, 493, 641), (433, 574, 641, 577), (577, 641, 436, 380), (706, 663, 695, 707), (708, 657, 689, 709), (710, 680, 664, 711), (712, 705, 645, 713), (711, 664, 696, 714), (715, 681, 665, 716), (716, 665, 697, 717), (718, 682, 666, 719), (719, 666, 698, 720), (721, 683, 667, 722), (723, 642, 674, 724), (722, 667, 699, 725), (726, 690, 650, 727), (728, 684, 668, 729), (730, 643, 675, 731), (729, 668, 700, 732), (733, 691, 651, 734), (735, 685, 669, 736), (713, 645, 676, 737), (736, 669, 701, 738), (739, 692, 652, 740), (741, 686, 670, 742), (743, 644, 677, 744), (745, 693, 653, 746), (742, 670, 702, 747), (748, 687, 671, 749), (750, 646, 678, 751), (752, 694, 654, 753), (749, 671, 703, 754), (755, 688, 672, 756), (757, 647, 679, 758), (707, 695, 655, 759), (756, 672, 704, 760), (709, 689, 673, 761), (762, 648, 680, 710), (714, 696, 656, 763), (761, 673, 705, 712), (764, 649, 681, 715), (717, 697, 657, 708), (727, 650, 682, 718), (720, 698, 646, 750), (734, 651, 683, 721), (724, 674, 658, 765), (725, 699, 647, 757), (765, 658, 690, 726), (740, 652, 684, 728), (731, 675, 659, 766), (732, 700, 648, 762), (766, 659, 691, 733), (746, 653, 685, 735), (737, 676, 660, 767), (738, 701, 649, 764), (767, 660, 692, 739), (753, 654, 686, 741), (744, 677, 661, 768), (747, 702, 644, 743), (768, 661, 693, 745), (759, 655, 687, 748), (751, 678, 662, 769), (754, 703, 642, 723), (769, 662, 694, 752), (763, 656, 688, 755), (758, 679, 663, 706), (760, 704, 643, 730), (492, 760, 730, 354), (439, 758, 706, 383), (368, 763, 755, 452), (382, 769, 752, 478), (491, 754, 723, 353), (438, 751, 769, 382), (367, 759, 748, 451), (381, 768, 745, 477), (490, 747, 743, 355), (437, 744, 768, 381), (366, 753, 741, 450), (380, 767, 739, 476), (489, 738, 764, 360), (436, 737, 767, 380), (365, 746, 735, 449), (379, 766, 733, 475), (488, 732, 762, 359), (435, 731, 766, 379), (364, 740, 728, 448), (378, 765, 726, 474), (487, 725, 757, 358), (434, 724, 765, 378), (363, 734, 721, 447), (486, 720, 750, 357), (362, 727, 718, 446), (481, 717, 708, 369), (360, 764, 715, 441), (397, 761, 712, 493), (480, 714, 763, 368), (359, 762, 710, 440), (453, 709, 761, 397), (396, 756, 760, 492), (479, 707, 759, 367), (358, 757, 758, 439), (452, 755, 756, 396), (395, 749, 754, 491), (478, 752, 753, 366), (357, 750, 751, 438), (451, 748, 749, 395), (394, 742, 747, 490), (477, 745, 746, 365), (355, 743, 744, 437), (450, 741, 742, 394), (476, 739, 740, 364), (393, 736, 738, 489), (356, 713, 737, 436), (449, 735, 736, 393), (475, 733, 734, 363), (392, 729, 732, 488), (354, 730, 731, 435), (448, 728, 729, 392), (474, 726, 727, 362), (391, 722, 725, 487), (353, 723, 724, 434), (447, 721, 722, 391), (390, 719, 720, 486), (446, 718, 719, 390), (385, 716, 717, 481), (441, 715, 716, 385), (384, 711, 714, 480), (493, 712, 713, 356), (440, 710, 711, 384), (369, 708, 709, 453), (383, 706, 707, 479)])
me_cube_001.polygons.foreach_set('use_smooth', [True] * 768)
_uv = me_cube_001.uv_layers.new(name='UVMap')
_uv.uv.foreach_set('vector', [0.5732, 0.8578, 0.6029, 0.8671, 0.5795, 0.8824, 0.5515, 0.8895, 0.2812, 0.744, 0.32, 0.7695, 0.2902, 0.8146, 0.254, 0.7853, 0.4884, 0.4367, 0.5235, 0.4598, 0.5006, 0.4958, 0.4647, 0.4717, 0.8019, 0.6394, 0.8351, 0.6627, 0.8204, 0.7081, 0.7756, 0.6787, 0.6518, 0.537, 0.699, 0.5661, 0.6725, 0.6101, 0.6268, 0.5797, 0.7339, 0.3828, 0.7528, 0.4123, 0.7338, 0.446, 0.7109, 0.4199, 0.8503, 0.4814, 0.8935, 0.505, 0.8856, 0.5431, 0.8382, 0.5161, 0.3221, 0.32, 0.3554, 0.3418, 0.3267, 0.3813, 0.2905, 0.3583, 0.4434, 0.2203, 0.4765, 0.2284, 0.4524, 0.2656, 0.4138, 0.2351, 0.5951, 0.2641, 0.6368, 0.2897, 0.613, 0.3261, 0.5691, 0.3028, 0.1808, 0.6182, 0.1964, 0.6508, 0.1709, 0.6861, 0.151, 0.655, 0.2375, 0.4786, 0.2723, 0.5034, 0.2622, 0.5387, 0.2263, 0.5123, 0.3737, 0.5876, 0.4181, 0.6209, 0.3876, 0.665, 0.3463, 0.6316, 0.4418, 0.8195, 0.4782, 0.8339, 0.4541, 0.8724, 0.4153, 0.8638, 0.5377, 0.678, 0.5753, 0.7057, 0.5474, 0.7292, 0.5135, 0.7216, 0.6801, 0.7722, 0.7238, 0.8042, 0.6895, 0.8273, 0.653, 0.8003, 0.6132, 0.732, 0.6476, 0.7543, 0.6155, 0.7707, 0.5825, 0.7499, 0.6788, 0.6736, 0.7095, 0.692, 0.6781, 0.7242, 0.6445, 0.7039, 0.7485, 0.7171, 0.7889, 0.7424, 0.756, 0.7743, 0.7144, 0.7476, 0.4609, 0.6461, 0.5013, 0.6642, 0.4747, 0.7078, 0.432, 0.6907, 0.5131, 0.5551, 0.5528, 0.5863, 0.5267, 0.6188, 0.4885, 0.5989, 0.5969, 0.619, 0.6403, 0.6486, 0.6075, 0.6813, 0.5665, 0.6516, 0.3618, 0.7884, 0.4005, 0.811, 0.3754, 0.8497, 0.3317, 0.8359, 0.406, 0.7289, 0.4488, 0.7468, 0.4233, 0.7808, 0.3817, 0.7619, 0.4872, 0.7538, 0.5241, 0.7637, 0.5011, 0.8042, 0.464, 0.7915, 0.3123, 0.5273, 0.3437, 0.5597, 0.313, 0.5982, 0.2918, 0.5708, 0.3453, 0.4516, 0.3943, 0.481, 0.3774, 0.5203, 0.3274, 0.4923, 0.442, 0.5082, 0.4766, 0.5316, 0.4471, 0.5731, 0.4103, 0.5469, 0.1669, 0.4312, 0.199, 0.4555, 0.1914, 0.4931, 0.1651, 0.4709, 0.2023, 0.3556, 0.2206, 0.3696, 0.2063, 0.4116, 0.1798, 0.3922, 0.2538, 0.3925, 0.3061, 0.4272, 0.2758, 0.4614, 0.2394, 0.4355, 0.141, 0.568, 0.1521, 0.5922, 0.1341, 0.6274, 0.1223, 0.5999, 0.1469, 0.5027, 0.19, 0.5272, 0.1811, 0.553, 0.148, 0.5372, 0.2224, 0.5452, 0.2415, 0.5751, 0.2209, 0.6093, 0.2002, 0.5854, 0.5118, 0.2371, 0.552, 0.2481, 0.526, 0.2848, 0.4871, 0.2742, 0.5582, 0.1745, 0.5995, 0.1817, 0.5759, 0.2135, 0.536, 0.2028, 0.639, 0.203, 0.6788, 0.2254, 0.6604, 0.2541, 0.6192, 0.229, 0.3755, 0.1724, 0.4087, 0.1956, 0.3811, 0.2176, 0.3469, 0.1977, 0.4284, 0.1377, 0.4578, 0.1462, 0.4368, 0.1789, 0.405, 0.159, 0.4888, 0.1522, 0.5225, 0.1613, 0.5004, 0.199, 0.4682, 0.1894, 0.2566, 0.2816, 0.288, 0.3008, 0.2631, 0.3406, 0.2204, 0.3131, 0.3159, 0.2211, 0.3519, 0.2423, 0.3176, 0.2643, 0.288, 0.2498, 0.3871, 0.2637, 0.4255, 0.289, 0.3912, 0.3116, 0.3477, 0.2823, 0.7738, 0.4372, 0.8146, 0.4581, 0.8046, 0.4928, 0.7681, 0.4721, 0.8192, 0.3711, 0.8413, 0.3954, 0.8193, 0.4279, 0.7948, 0.4047, 0.8586, 0.4198, 0.8876, 0.4429, 0.892, 0.4727, 0.8539, 0.449, 0.6755, 0.3191, 0.708, 0.3512, 0.6841, 0.3896, 0.652, 0.3571, 0.7159, 0.252, 0.7491, 0.2814, 0.7282, 0.3162, 0.698, 0.283, 0.7746, 0.3138, 0.8021, 0.3409, 0.7807, 0.3757, 0.7538, 0.3482, 0.5602, 0.4846, 0.6043, 0.509, 0.5799, 0.5485, 0.5373, 0.5202, 0.6234, 0.4006, 0.6575, 0.4308, 0.6247, 0.4714, 0.5911, 0.4449, 0.6841, 0.4589, 0.7277, 0.483, 0.7123, 0.522, 0.671, 0.4956, 0.7352, 0.5931, 0.7627, 0.6139, 0.7458, 0.6591, 0.7117, 0.6365, 0.762, 0.5076, 0.8037, 0.5315, 0.79, 0.5734, 0.7548, 0.5486, 0.828, 0.5533, 0.881, 0.584, 0.8603, 0.6234, 0.8176, 0.5957, 0.4012, 0.372, 0.4484, 0.4062, 0.4198, 0.4424, 0.3733, 0.4121, 0.4594, 0.313, 0.4998, 0.328, 0.4732, 0.3724, 0.4353, 0.3421, 0.5404, 0.3468, 0.5836, 0.3716, 0.553, 0.4183, 0.5117, 0.3929, 0.2252, 0.6753, 0.2496, 0.7097, 0.2204, 0.7542, 0.1922, 0.7197, 0.2643, 0.6079, 0.2893, 0.6374, 0.2717, 0.6719, 0.2419, 0.6397, 0.3233, 0.6738, 0.3633, 0.7037, 0.3407, 0.7384, 0.3025, 0.7076, 0.5133, 0.8391, 0.5434, 0.8425, 0.5218, 0.883, 0.4897, 0.8872, 0.5556, 0.7711, 0.5898, 0.7964, 0.5644, 0.8112, 0.5346, 0.8096, 0.6216, 0.8148, 0.6625, 0.8511, 0.6338, 0.8667, 0.5985, 0.8413, 0.5898, 0.7964, 0.6216, 0.8148, 0.5985, 0.8413, 0.5644, 0.8112, 0.6155, 0.7707, 0.653, 0.8003, 0.6216, 0.8148, 0.5898, 0.7964, 0.653, 0.8003, 0.6895, 0.8273, 0.6625, 0.8511, 0.6216, 0.8148, 0.5241, 0.7637, 0.5556, 0.7711, 0.5346, 0.8096, 0.5011, 0.8042, 0.5474, 0.7292, 0.5825, 0.7499, 0.5556, 0.7711, 0.5241, 0.7637, 0.5825, 0.7499, 0.6155, 0.7707, 0.5898, 0.7964, 0.5556, 0.7711, 0.4782, 0.8339, 0.5133, 0.8391, 0.4897, 0.8872, 0.4541, 0.8724, 0.5011, 0.8042, 0.5346, 0.8096, 0.5133, 0.8391, 0.4782, 0.8339, 0.5346, 0.8096, 0.5644, 0.8112, 0.5434, 0.8425, 0.5133, 0.8391, 0.2893, 0.6374, 0.3233, 0.6738, 0.3025, 0.7076, 0.2717, 0.6719, 0.313, 0.5982, 0.3463, 0.6316, 0.3233, 0.6738, 0.2893, 0.6374, 0.3463, 0.6316, 0.3876, 0.665, 0.3633, 0.7037, 0.3233, 0.6738, 0.2415, 0.5751, 0.2643, 0.6079, 0.2419, 0.6397, 0.2209, 0.6093, 0.2622, 0.5387, 0.2918, 0.5708, 0.2643, 0.6079, 0.2415, 0.5751, 0.2918, 0.5708, 0.313, 0.5982, 0.2893, 0.6374, 0.2643, 0.6079, 0.1964, 0.6508, 0.2252, 0.6753, 0.1922, 0.7197, 0.1709, 0.6861, 0.2209, 0.6093, 0.2419, 0.6397, 0.2252, 0.6753, 0.1964, 0.6508, 0.2419, 0.6397, 0.2717, 0.6719, 0.2496, 0.7097, 0.2252, 0.6753, 0.4998, 0.328, 0.5404, 0.3468, 0.5117, 0.3929, 0.4732, 0.3724, 0.526, 0.2848, 0.5691, 0.3028, 0.5404, 0.3468, 0.4998, 0.328, 0.5691, 0.3028, 0.613, 0.3261, 0.5836, 0.3716, 0.5404, 0.3468, 0.4255, 0.289, 0.4594, 0.313, 0.4353, 0.3421, 0.3912, 0.3116, 0.4524, 0.2656, 0.4871, 0.2742, 0.4594, 0.313, 0.4255, 0.289, 0.4871, 0.2742, 0.526, 0.2848, 0.4998, 0.328, 0.4594, 0.313, 0.3554, 0.3418, 0.4012, 0.372, 0.3733, 0.4121, 0.3267, 0.3813, 0.3912, 0.3116, 0.4353, 0.3421, 0.4012, 0.372, 0.3554, 0.3418, 0.4353, 0.3421, 0.4732, 0.3724, 0.4484, 0.4062, 0.4012, 0.372, 0.8037, 0.5315, 0.828, 0.5533, 0.8176, 0.5957, 0.79, 0.5734, 0.8046, 0.4928, 0.8382, 0.5161, 0.828, 0.5533, 0.8037, 0.5315, 0.8382, 0.5161, 0.8856, 0.5431, 0.881, 0.584, 0.828, 0.5533, 0.7277, 0.483, 0.762, 0.5076, 0.7548, 0.5486, 0.7123, 0.522, 0.7338, 0.446, 0.7681, 0.4721, 0.762, 0.5076, 0.7277, 0.483, 0.7681, 0.4721, 0.8046, 0.4928, 0.8037, 0.5315, 0.762, 0.5076, 0.699, 0.5661, 0.7352, 0.5931, 0.7117, 0.6365, 0.6725, 0.6101, 0.7123, 0.522, 0.7548, 0.5486, 0.7352, 0.5931, 0.699, 0.5661, 0.7548, 0.5486, 0.79, 0.5734, 0.7627, 0.6139, 0.7352, 0.5931, 0.6575, 0.4308, 0.6841, 0.4589, 0.671, 0.4956, 0.6247, 0.4714, 0.6841, 0.3896, 0.7109, 0.4199, 0.6841, 0.4589, 0.6575, 0.4308, 0.7109, 0.4199, 0.7338, 0.446, 0.7277, 0.483, 0.6841, 0.4589, 0.5836, 0.3716, 0.6234, 0.4006, 0.5911, 0.4449, 0.553, 0.4183, 0.613, 0.3261, 0.652, 0.3571, 0.6234, 0.4006, 0.5836, 0.3716, 0.652, 0.3571, 0.6841, 0.3896, 0.6575, 0.4308, 0.6234, 0.4006, 0.5235, 0.4598, 0.5602, 0.4846, 0.5373, 0.5202, 0.5006, 0.4958, 0.553, 0.4183, 0.5911, 0.4449, 0.5602, 0.4846, 0.5235, 0.4598, 0.5911, 0.4449, 0.6247, 0.4714, 0.6043, 0.509, 0.5602, 0.4846, 0.7491, 0.2814, 0.7746, 0.3138, 0.7538, 0.3482, 0.7282, 0.3162, 0.7794, 0.2389, 0.8059, 0.2711, 0.7746, 0.3138, 0.7491, 0.2814, 0.8059, 0.2711, 0.8317, 0.3009, 0.8021, 0.3409, 0.7746, 0.3138, 0.6788, 0.2254, 0.7159, 0.252, 0.698, 0.283, 0.6604, 0.2541, 0.7059, 0.1825, 0.7423, 0.2118, 0.7159, 0.252, 0.6788, 0.2254, 0.7423, 0.2118, 0.7794, 0.2389, 0.7491, 0.2814, 0.7159, 0.252, 0.6368, 0.2897, 0.6755, 0.3191, 0.652, 0.3571, 0.613, 0.3261, 0.6604, 0.2541, 0.698, 0.283, 0.6755, 0.3191, 0.6368, 0.2897, 0.698, 0.283, 0.7282, 0.3162, 0.708, 0.3512, 0.6755, 0.3191, 0.8413, 0.3954, 0.8586, 0.4198, 0.8539, 0.449, 0.8193, 0.4279, 0.8624, 0.3618, 0.8816, 0.3857, 0.8586, 0.4198, 0.8413, 0.3954, 0.8816, 0.3857, 0.8973, 0.4123, 0.8876, 0.4429, 0.8586, 0.4198, 0.8021, 0.3409, 0.8192, 0.3711, 0.7948, 0.4047, 0.7807, 0.3757, 0.8317, 0.3009, 0.8488, 0.3326, 0.8192, 0.3711, 0.8021, 0.3409, 0.8488, 0.3326, 0.8624, 0.3618, 0.8413, 0.3954, 0.8192, 0.3711, 0.7528, 0.4123, 0.7738, 0.4372, 0.7681, 0.4721, 0.7338, 0.446, 0.7807, 0.3757, 0.7948, 0.4047, 0.7738, 0.4372, 0.7528, 0.4123, 0.7948, 0.4047, 0.8193, 0.4279, 0.8146, 0.4581, 0.7738, 0.4372, 0.3519, 0.2423, 0.3871, 0.2637, 0.3477, 0.2823, 0.3176, 0.2643, 0.3811, 0.2176, 0.4138, 0.2351, 0.3871, 0.2637, 0.3519, 0.2423, 0.4138, 0.2351, 0.4524, 0.2656, 0.4255, 0.289, 0.3871, 0.2637, 0.2746, 0.1912, 0.3159, 0.2211, 0.288, 0.2498, 0.2406, 0.2155, 0.3104, 0.171, 0.3469, 0.1977, 0.3159, 0.2211, 0.2746, 0.1912, 0.3469, 0.1977, 0.3811, 0.2176, 0.3519, 0.2423, 0.3159, 0.2211, 0.2105, 0.249, 0.2566, 0.2816, 0.2204, 0.3131, 0.1858, 0.2893, 0.2406, 0.2155, 0.288, 0.2498, 0.2566, 0.2816, 0.2105, 0.249, 0.288, 0.2498, 0.3176, 0.2643, 0.288, 0.3008, 0.2566, 0.2816, 0.4578, 0.1462, 0.4888, 0.1522, 0.4682, 0.1894, 0.4368, 0.1789, 0.4794, 0.1108, 0.5114, 0.1141, 0.4888, 0.1522, 0.4578, 0.1462, 0.5114, 0.1141, 0.5473, 0.1108, 0.5225, 0.1613, 0.4888, 0.1522, 0.3989, 0.1251, 0.4284, 0.1377, 0.405, 0.159, 0.3676, 0.1283, 0.4221, 0.1069, 0.4498, 0.106, 0.4284, 0.1377, 0.3989, 0.1251, 0.4498, 0.106, 0.4794, 0.1108, 0.4578, 0.1462, 0.4284, 0.1377, 0.3384, 0.1436, 0.3755, 0.1724, 0.3469, 0.1977, 0.3104, 0.171, 0.3676, 0.1283, 0.405, 0.159, 0.3755, 0.1724, 0.3384, 0.1436, 0.405, 0.159, 0.4368, 0.1789, 0.4087, 0.1956, 0.3755, 0.1724, 0.5995, 0.1817, 0.639, 0.203, 0.6192, 0.229, 0.5759, 0.2135, 0.6258, 0.1405, 0.668, 0.1558, 0.639, 0.203, 0.5995, 0.1817, 0.668, 0.1558, 0.7059, 0.1825, 0.6788, 0.2254, 0.639, 0.203, 0.5225, 0.1613, 0.5582, 0.1745, 0.536, 0.2028, 0.5004, 0.199, 0.5473, 0.1108, 0.5842, 0.1296, 0.5582, 0.1745, 0.5225, 0.1613, 0.5842, 0.1296, 0.6258, 0.1405, 0.5995, 0.1817, 0.5582, 0.1745, 0.4765, 0.2284, 0.5118, 0.2371, 0.4871, 0.2742, 0.4524, 0.2656, 0.5004, 0.199, 0.536, 0.2028, 0.5118, 0.2371, 0.4765, 0.2284, 0.536, 0.2028, 0.5759, 0.2135, 0.552, 0.2481, 0.5118, 0.2371, 0.19, 0.5272, 0.2224, 0.5452, 0.2002, 0.5854, 0.1811, 0.553, 0.1914, 0.4931, 0.2263, 0.5123, 0.2224, 0.5452, 0.19, 0.5272, 0.2263, 0.5123, 0.2622, 0.5387, 0.2415, 0.5751, 0.2224, 0.5452, 0.1078, 0.4772, 0.1469, 0.5027, 0.148, 0.5372, 0.1062, 0.514, 0.1192, 0.446, 0.1651, 0.4709, 0.1469, 0.5027, 0.1078, 0.4772, 0.1651, 0.4709, 0.1914, 0.4931, 0.19, 0.5272, 0.1469, 0.5027, 0.1141, 0.5459, 0.141, 0.568, 0.1223, 0.5999, 0.1075, 0.5719, 0.1062, 0.514, 0.148, 0.5372, 0.141, 0.568, 0.1141, 0.5459, 0.148, 0.5372, 0.1811, 0.553, 0.1521, 0.5922, 0.141, 0.568, 0.2206, 0.3696, 0.2538, 0.3925, 0.2394, 0.4355, 0.2063, 0.4116, 0.2631, 0.3406, 0.2905, 0.3583, 0.2538, 0.3925, 0.2206, 0.3696, 0.2905, 0.3583, 0.3267, 0.3813, 0.3061, 0.4272, 0.2538, 0.3925, 0.1589, 0.327, 0.2023, 0.3556, 0.1798, 0.3922, 0.1424, 0.3679, 0.1858, 0.2893, 0.2204, 0.3131, 0.2023, 0.3556, 0.1589, 0.327, 0.2204, 0.3131, 0.2631, 0.3406, 0.2206, 0.3696, 0.2023, 0.3556, 0.1297, 0.4083, 0.1669, 0.4312, 0.1651, 0.4709, 0.1192, 0.446, 0.1424, 0.3679, 0.1798, 0.3922, 0.1669, 0.4312, 0.1297, 0.4083, 0.1798, 0.3922, 0.2063, 0.4116, 0.199, 0.4555, 0.1669, 0.4312, 0.3943, 0.481, 0.442, 0.5082, 0.4103, 0.5469, 0.3774, 0.5203, 0.4198, 0.4424, 0.4647, 0.4717, 0.442, 0.5082, 0.3943, 0.481, 0.4647, 0.4717, 0.5006, 0.4958, 0.4766, 0.5316, 0.442, 0.5082, 0.3061, 0.4272, 0.3453, 0.4516, 0.3274, 0.4923, 0.2758, 0.4614, 0.3267, 0.3813, 0.3733, 0.4121, 0.3453, 0.4516, 0.3061, 0.4272, 0.3733, 0.4121, 0.4198, 0.4424, 0.3943, 0.481, 0.3453, 0.4516, 0.2723, 0.5034, 0.3123, 0.5273, 0.2918, 0.5708, 0.2622, 0.5387, 0.2758, 0.4614, 0.3274, 0.4923, 0.3123, 0.5273, 0.2723, 0.5034, 0.3274, 0.4923, 0.3774, 0.5203, 0.3437, 0.5597, 0.3123, 0.5273, 0.4488, 0.7468, 0.4872, 0.7538, 0.464, 0.7915, 0.4233, 0.7808, 0.4747, 0.7078, 0.5135, 0.7216, 0.4872, 0.7538, 0.4488, 0.7468, 0.5135, 0.7216, 0.5474, 0.7292, 0.5241, 0.7637, 0.4872, 0.7538, 0.3633, 0.7037, 0.406, 0.7289, 0.3817, 0.7619, 0.3407, 0.7384, 0.3876, 0.665, 0.432, 0.6907, 0.406, 0.7289, 0.3633, 0.7037, 0.432, 0.6907, 0.4747, 0.7078, 0.4488, 0.7468, 0.406, 0.7289, 0.32, 0.7695, 0.3618, 0.7884, 0.3317, 0.8359, 0.2902, 0.8146, 0.3407, 0.7384, 0.3817, 0.7619, 0.3618, 0.7884, 0.32, 0.7695, 0.3817, 0.7619, 0.4233, 0.7808, 0.4005, 0.811, 0.3618, 0.7884, 0.5528, 0.5863, 0.5969, 0.619, 0.5665, 0.6516, 0.5267, 0.6188, 0.5799, 0.5485, 0.6268, 0.5797, 0.5969, 0.619, 0.5528, 0.5863, 0.6268, 0.5797, 0.6725, 0.6101, 0.6403, 0.6486, 0.5969, 0.619, 0.4766, 0.5316, 0.5131, 0.5551, 0.4885, 0.5989, 0.4471, 0.5731, 0.5006, 0.4958, 0.5373, 0.5202, 0.5131, 0.5551, 0.4766, 0.5316, 0.5373, 0.5202, 0.5799, 0.5485, 0.5528, 0.5863, 0.5131, 0.5551, 0.4181, 0.6209, 0.4609, 0.6461, 0.432, 0.6907, 0.3876, 0.665, 0.4471, 0.5731, 0.4885, 0.5989, 0.4609, 0.6461, 0.4181, 0.6209, 0.4885, 0.5989, 0.5267, 0.6188, 0.5013, 0.6642, 0.4609, 0.6461, 0.7095, 0.692, 0.7485, 0.7171, 0.7144, 0.7476, 0.6781, 0.7242, 0.7458, 0.6591, 0.7756, 0.6787, 0.7485, 0.7171, 0.7095, 0.692, 0.7756, 0.6787, 0.8204, 0.7081, 0.7889, 0.7424, 0.7485, 0.7171, 0.6403, 0.6486, 0.6788, 0.6736, 0.6445, 0.7039, 0.6075, 0.6813, 0.6725, 0.6101, 0.7117, 0.6365, 0.6788, 0.6736, 0.6403, 0.6486, 0.7117, 0.6365, 0.7458, 0.6591, 0.7095, 0.692, 0.6788, 0.6736, 0.5753, 0.7057, 0.6132, 0.732, 0.5825, 0.7499, 0.5474, 0.7292, 0.6075, 0.6813, 0.6445, 0.7039, 0.6132, 0.732, 0.5753, 0.7057, 0.6445, 0.7039, 0.6781, 0.7242, 0.6476, 0.7543, 0.6132, 0.732, 0.6476, 0.7543, 0.6801, 0.7722, 0.653, 0.8003, 0.6155, 0.7707, 0.6781, 0.7242, 0.7144, 0.7476, 0.6801, 0.7722, 0.6476, 0.7543, 0.7144, 0.7476, 0.756, 0.7743, 0.7238, 0.8042, 0.6801, 0.7722, 0.5013, 0.6642, 0.5377, 0.678, 0.5135, 0.7216, 0.4747, 0.7078, 0.5267, 0.6188, 0.5665, 0.6516, 0.5377, 0.678, 0.5013, 0.6642, 0.5665, 0.6516, 0.6075, 0.6813, 0.5753, 0.7057, 0.5377, 0.678, 0.4005, 0.811, 0.4418, 0.8195, 0.4153, 0.8638, 0.3754, 0.8497, 0.4233, 0.7808, 0.464, 0.7915, 0.4418, 0.8195, 0.4005, 0.811, 0.464, 0.7915, 0.5011, 0.8042, 0.4782, 0.8339, 0.4418, 0.8195, 0.3437, 0.5597, 0.3737, 0.5876, 0.3463, 0.6316, 0.313, 0.5982, 0.3774, 0.5203, 0.4103, 0.5469, 0.3737, 0.5876, 0.3437, 0.5597, 0.4103, 0.5469, 0.4471, 0.5731, 0.4181, 0.6209, 0.3737, 0.5876, 0.199, 0.4555, 0.2375, 0.4786, 0.2263, 0.5123, 0.1914, 0.4931, 0.2063, 0.4116, 0.2394, 0.4355, 0.2375, 0.4786, 0.199, 0.4555, 0.2394, 0.4355, 0.2758, 0.4614, 0.2723, 0.5034, 0.2375, 0.4786, 0.1521, 0.5922, 0.1808, 0.6182, 0.151, 0.655, 0.1341, 0.6274, 0.1811, 0.553, 0.2002, 0.5854, 0.1808, 0.6182, 0.1521, 0.5922, 0.2002, 0.5854, 0.2209, 0.6093, 0.1964, 0.6508, 0.1808, 0.6182, 0.552, 0.2481, 0.5951, 0.2641, 0.5691, 0.3028, 0.526, 0.2848, 0.5759, 0.2135, 0.6192, 0.229, 0.5951, 0.2641, 0.552, 0.2481, 0.6192, 0.229, 0.6604, 0.2541, 0.6368, 0.2897, 0.5951, 0.2641, 0.4087, 0.1956, 0.4434, 0.2203, 0.4138, 0.2351, 0.3811, 0.2176, 0.4368, 0.1789, 0.4682, 0.1894, 0.4434, 0.2203, 0.4087, 0.1956, 0.4682, 0.1894, 0.5004, 0.199, 0.4765, 0.2284, 0.4434, 0.2203, 0.288, 0.3008, 0.3221, 0.32, 0.2905, 0.3583, 0.2631, 0.3406, 0.3176, 0.2643, 0.3477, 0.2823, 0.3221, 0.32, 0.288, 0.3008, 0.3477, 0.2823, 0.3912, 0.3116, 0.3554, 0.3418, 0.3221, 0.32, 0.8146, 0.4581, 0.8503, 0.4814, 0.8382, 0.5161, 0.8046, 0.4928, 0.8193, 0.4279, 0.8539, 0.449, 0.8503, 0.4814, 0.8146, 0.4581, 0.8539, 0.449, 0.892, 0.4727, 0.8935, 0.505, 0.8503, 0.4814, 0.708, 0.3512, 0.7339, 0.3828, 0.7109, 0.4199, 0.6841, 0.3896, 0.7282, 0.3162, 0.7538, 0.3482, 0.7339, 0.3828, 0.708, 0.3512, 0.7538, 0.3482, 0.7807, 0.3757, 0.7528, 0.4123, 0.7339, 0.3828, 0.6043, 0.509, 0.6518, 0.537, 0.6268, 0.5797, 0.5799, 0.5485, 0.6247, 0.4714, 0.671, 0.4956, 0.6518, 0.537, 0.6043, 0.509, 0.671, 0.4956, 0.7123, 0.522, 0.699, 0.5661, 0.6518, 0.537, 0.7627, 0.6139, 0.8019, 0.6394, 0.7756, 0.6787, 0.7458, 0.6591, 0.79, 0.5734, 0.8176, 0.5957, 0.8019, 0.6394, 0.7627, 0.6139, 0.8176, 0.5957, 0.8603, 0.6234, 0.8351, 0.6627, 0.8019, 0.6394, 0.4484, 0.4062, 0.4884, 0.4367, 0.4647, 0.4717, 0.4198, 0.4424, 0.4732, 0.3724, 0.5117, 0.3929, 0.4884, 0.4367, 0.4484, 0.4062, 0.5117, 0.3929, 0.553, 0.4183, 0.5235, 0.4598, 0.4884, 0.4367, 0.2496, 0.7097, 0.2812, 0.744, 0.254, 0.7853, 0.2204, 0.7542, 0.2717, 0.6719, 0.3025, 0.7076, 0.2812, 0.744, 0.2496, 0.7097, 0.3025, 0.7076, 0.3407, 0.7384, 0.32, 0.7695, 0.2812, 0.744, 0.5434, 0.8425, 0.5732, 0.8578, 0.5515, 0.8895, 0.5218, 0.883, 0.5644, 0.8112, 0.5985, 0.8413, 0.5732, 0.8578, 0.5434, 0.8425, 0.5985, 0.8413, 0.6338, 0.8667, 0.6029, 0.8671, 0.5732, 0.8578, 0.6372, 0.1104, 0.5935, 0.09705, 0.6029, 0.06454, 0.6487, 0.08037, 0.4478, 0.904, 0.4876, 0.9143, 0.4854, 0.9414, 0.4414, 0.9356, 0.8636, 0.6769, 0.8864, 0.6338, 0.9126, 0.6442, 0.8921, 0.6912, 0.5536, 0.915, 0.5839, 0.9099, 0.5882, 0.9373, 0.5557, 0.9406, 0.8864, 0.6338, 0.9046, 0.5909, 0.9282, 0.5978, 0.9126, 0.6442, 0.3185, 0.8617, 0.3634, 0.8795, 0.3513, 0.9092, 0.3052, 0.8876, 0.3634, 0.8795, 0.4065, 0.8948, 0.3977, 0.9259, 0.3513, 0.9092, 0.2544, 0.1668, 0.22, 0.1955, 0.1993, 0.1755, 0.2341, 0.1425, 0.22, 0.1955, 0.1886, 0.231, 0.1667, 0.213, 0.1993, 0.1755, 0.8317, 0.2506, 0.8018, 0.2163, 0.8242, 0.1938, 0.8575, 0.2301, 0.4175, 0.08153, 0.3898, 0.09429, 0.3808, 0.06349, 0.4129, 0.05613, 0.8018, 0.2163, 0.7634, 0.185, 0.7846, 0.1581, 0.8242, 0.1938, 0.3247, 0.1174, 0.2913, 0.1423, 0.2722, 0.1137, 0.311, 0.09126, 0.7437, 0.8277, 0.7776, 0.7963, 0.7992, 0.8182, 0.7637, 0.8512, 0.9209, 0.4073, 0.9077, 0.3758, 0.9337, 0.3658, 0.9444, 0.4022, 0.7776, 0.7963, 0.8116, 0.7611, 0.8344, 0.7799, 0.7992, 0.8182, 0.8768, 0.3174, 0.8575, 0.2841, 0.8833, 0.2673, 0.9047, 0.3022, 0.168, 0.7399, 0.1996, 0.7756, 0.1788, 0.7971, 0.1438, 0.76, 0.5839, 0.9099, 0.6127, 0.8982, 0.6226, 0.9292, 0.5882, 0.9373, 0.1996, 0.7756, 0.2357, 0.808, 0.2175, 0.8307, 0.1788, 0.7971, 0.6756, 0.8767, 0.7078, 0.8541, 0.7262, 0.8809, 0.6887, 0.9024, 0.07893, 0.4753, 0.07821, 0.5148, 0.05017, 0.5156, 0.05009, 0.4734, 0.08189, 0.5769, 0.09432, 0.6095, 0.06634, 0.6192, 0.05624, 0.5819, 0.1224, 0.6703, 0.1432, 0.7045, 0.1154, 0.7229, 0.09372, 0.6855, 0.07821, 0.5148, 0.08296, 0.5483, 0.0518, 0.5507, 0.05017, 0.5156, 0.513, 0.08192, 0.4785, 0.08025, 0.4777, 0.04972, 0.5146, 0.04972, 0.1605, 0.2714, 0.133, 0.3127, 0.1072, 0.2984, 0.1351, 0.2534, 0.09867, 0.3981, 0.08706, 0.4394, 0.05488, 0.4329, 0.06768, 0.3878, 0.4785, 0.08025, 0.4476, 0.07889, 0.4454, 0.05176, 0.4777, 0.04972, 0.9201, 0.5085, 0.921, 0.4734, 0.9499, 0.4741, 0.9468, 0.5119, 0.7238, 0.1552, 0.6818, 0.1287, 0.6956, 0.1015, 0.7417, 0.1278, 0.5935, 0.09705, 0.5518, 0.08276, 0.5564, 0.05471, 0.6029, 0.06454, 0.921, 0.4734, 0.9186, 0.4413, 0.9496, 0.4397, 0.9499, 0.4741, 0.4876, 0.9143, 0.5226, 0.9129, 0.5234, 0.9428, 0.4854, 0.9414, 0.8427, 0.7226, 0.8636, 0.6769, 0.8921, 0.6912, 0.8651, 0.7371, 0.9046, 0.5909, 0.9124, 0.5487, 0.9392, 0.5542, 0.9282, 0.5978, 0.5226, 0.9129, 0.5536, 0.915, 0.5557, 0.9406, 0.5234, 0.9428, 0.2751, 0.8378, 0.3185, 0.8617, 0.3052, 0.8876, 0.2601, 0.8611, 0.4065, 0.8948, 0.4478, 0.904, 0.4414, 0.9356, 0.3977, 0.9259, 0.2913, 0.1423, 0.2544, 0.1668, 0.2341, 0.1425, 0.2722, 0.1137, 0.1886, 0.231, 0.1605, 0.2714, 0.1351, 0.2534, 0.1667, 0.213, 0.8575, 0.2841, 0.8317, 0.2506, 0.8575, 0.2301, 0.8833, 0.2673, 0.3898, 0.09429, 0.3572, 0.1018, 0.3468, 0.07537, 0.3808, 0.06349, 0.7634, 0.185, 0.7238, 0.1552, 0.7417, 0.1278, 0.7846, 0.1581, 0.3572, 0.1018, 0.3247, 0.1174, 0.311, 0.09126, 0.3468, 0.07537, 0.7078, 0.8541, 0.7437, 0.8277, 0.7637, 0.8512, 0.7262, 0.8809, 0.9077, 0.3758, 0.892, 0.3486, 0.9216, 0.3354, 0.9337, 0.3658, 0.8116, 0.7611, 0.8427, 0.7226, 0.8651, 0.7371, 0.8344, 0.7799, 0.892, 0.3486, 0.8768, 0.3174, 0.9047, 0.3022, 0.9216, 0.3354, 0.1432, 0.7045, 0.168, 0.7399, 0.1438, 0.76, 0.1154, 0.7229, 0.6127, 0.8982, 0.644, 0.8921, 0.6541, 0.9176, 0.6226, 0.9292, 0.2357, 0.808, 0.2751, 0.8378, 0.2601, 0.8611, 0.2175, 0.8307, 0.644, 0.8921, 0.6756, 0.8767, 0.6887, 0.9024, 0.6541, 0.9176, 0.08706, 0.4394, 0.07893, 0.4753, 0.05009, 0.4734, 0.05488, 0.4329, 0.09432, 0.6095, 0.1059, 0.6389, 0.07763, 0.6503, 0.06634, 0.6192, 0.08296, 0.5483, 0.08189, 0.5769, 0.05624, 0.5819, 0.0518, 0.5507, 0.1059, 0.6389, 0.1224, 0.6703, 0.09372, 0.6855, 0.07763, 0.6503, 0.5518, 0.08276, 0.513, 0.08192, 0.5146, 0.04972, 0.5564, 0.05471, 0.133, 0.3127, 0.1137, 0.3557, 0.08497, 0.3434, 0.1072, 0.2984, 0.4476, 0.07889, 0.4175, 0.08153, 0.4129, 0.05613, 0.4454, 0.05176, 0.1137, 0.3557, 0.09867, 0.3981, 0.06768, 0.3878, 0.08497, 0.3434, 0.9124, 0.5487, 0.9201, 0.5085, 0.9468, 0.5119, 0.9392, 0.5542, 0.6818, 0.1287, 0.6372, 0.1104, 0.6487, 0.08037, 0.6956, 0.1015, 0.9186, 0.4413, 0.9209, 0.4073, 0.9444, 0.4022, 0.9496, 0.4397, 0.8876, 0.4429, 0.8973, 0.4123, 0.9209, 0.4073, 0.9186, 0.4413, 0.668, 0.1558, 0.6258, 0.1405, 0.6372, 0.1104, 0.6818, 0.1287, 0.8856, 0.5431, 0.8935, 0.505, 0.9201, 0.5085, 0.9124, 0.5487, 0.1424, 0.3679, 0.1297, 0.4083, 0.09867, 0.3981, 0.1137, 0.3557, 0.4498, 0.106, 0.4221, 0.1069, 0.4175, 0.08153, 0.4476, 0.07889, 0.1589, 0.327, 0.1424, 0.3679, 0.1137, 0.3557, 0.133, 0.3127, 0.5473, 0.1108, 0.5114, 0.1141, 0.513, 0.08192, 0.5518, 0.08276, 0.1341, 0.6274, 0.151, 0.655, 0.1224, 0.6703, 0.1059, 0.6389, 0.1141, 0.5459, 0.1075, 0.5719, 0.08189, 0.5769, 0.08296, 0.5483, 0.1223, 0.5999, 0.1341, 0.6274, 0.1059, 0.6389, 0.09432, 0.6095, 0.1192, 0.446, 0.1078, 0.4772, 0.07893, 0.4753, 0.08706, 0.4394, 0.6338, 0.8667, 0.6625, 0.8511, 0.6756, 0.8767, 0.644, 0.8921, 0.254, 0.7853, 0.2902, 0.8146, 0.2751, 0.8378, 0.2357, 0.808, 0.6029, 0.8671, 0.6338, 0.8667, 0.644, 0.8921, 0.6127, 0.8982, 0.1709, 0.6861, 0.1922, 0.7197, 0.168, 0.7399, 0.1432, 0.7045, 0.8624, 0.3618, 0.8488, 0.3326, 0.8768, 0.3174, 0.892, 0.3486, 0.7889, 0.7424, 0.8204, 0.7081, 0.8427, 0.7226, 0.8116, 0.7611, 0.8816, 0.3857, 0.8624, 0.3618, 0.892, 0.3486, 0.9077, 0.3758, 0.6895, 0.8273, 0.7238, 0.8042, 0.7437, 0.8277, 0.7078, 0.8541, 0.3676, 0.1283, 0.3384, 0.1436, 0.3247, 0.1174, 0.3572, 0.1018, 0.7423, 0.2118, 0.7059, 0.1825, 0.7238, 0.1552, 0.7634, 0.185, 0.3989, 0.1251, 0.3676, 0.1283, 0.3572, 0.1018, 0.3898, 0.09429, 0.8317, 0.3009, 0.8059, 0.2711, 0.8317, 0.2506, 0.8575, 0.2841, 0.2105, 0.249, 0.1858, 0.2893, 0.1605, 0.2714, 0.1886, 0.231, 0.3104, 0.171, 0.2746, 0.1912, 0.2544, 0.1668, 0.2913, 0.1423, 0.4153, 0.8638, 0.4541, 0.8724, 0.4478, 0.904, 0.4065, 0.8948, 0.2902, 0.8146, 0.3317, 0.8359, 0.3185, 0.8617, 0.2751, 0.8378, 0.5218, 0.883, 0.5515, 0.8895, 0.5536, 0.915, 0.5226, 0.9129, 0.881, 0.584, 0.8856, 0.5431, 0.9124, 0.5487, 0.9046, 0.5909, 0.8204, 0.7081, 0.8351, 0.6627, 0.8636, 0.6769, 0.8427, 0.7226, 0.4897, 0.8872, 0.5218, 0.883, 0.5226, 0.9129, 0.4876, 0.9143, 0.892, 0.4727, 0.8876, 0.4429, 0.9186, 0.4413, 0.921, 0.4734, 0.5842, 0.1296, 0.5473, 0.1108, 0.5518, 0.08276, 0.5935, 0.09705, 0.7059, 0.1825, 0.668, 0.1558, 0.6818, 0.1287, 0.7238, 0.1552, 0.8935, 0.505, 0.892, 0.4727, 0.921, 0.4734, 0.9201, 0.5085, 0.4794, 0.1108, 0.4498, 0.106, 0.4476, 0.07889, 0.4785, 0.08025, 0.1297, 0.4083, 0.1192, 0.446, 0.08706, 0.4394, 0.09867, 0.3981, 0.1858, 0.2893, 0.1589, 0.327, 0.133, 0.3127, 0.1605, 0.2714, 0.5114, 0.1141, 0.4794, 0.1108, 0.4785, 0.08025, 0.513, 0.08192, 0.1062, 0.514, 0.1141, 0.5459, 0.08296, 0.5483, 0.07821, 0.5148, 0.151, 0.655, 0.1709, 0.6861, 0.1432, 0.7045, 0.1224, 0.6703, 0.1075, 0.5719, 0.1223, 0.5999, 0.09432, 0.6095, 0.08189, 0.5769, 0.1078, 0.4772, 0.1062, 0.514, 0.07821, 0.5148, 0.07893, 0.4753, 0.6625, 0.8511, 0.6895, 0.8273, 0.7078, 0.8541, 0.6756, 0.8767, 0.2204, 0.7542, 0.254, 0.7853, 0.2357, 0.808, 0.1996, 0.7756, 0.5795, 0.8824, 0.6029, 0.8671, 0.6127, 0.8982, 0.5839, 0.9099, 0.1922, 0.7197, 0.2204, 0.7542, 0.1996, 0.7756, 0.168, 0.7399, 0.8488, 0.3326, 0.8317, 0.3009, 0.8575, 0.2841, 0.8768, 0.3174, 0.756, 0.7743, 0.7889, 0.7424, 0.8116, 0.7611, 0.7776, 0.7963, 0.8973, 0.4123, 0.8816, 0.3857, 0.9077, 0.3758, 0.9209, 0.4073, 0.7238, 0.8042, 0.756, 0.7743, 0.7776, 0.7963, 0.7437, 0.8277, 0.3384, 0.1436, 0.3104, 0.171, 0.2913, 0.1423, 0.3247, 0.1174, 0.7794, 0.2389, 0.7423, 0.2118, 0.7634, 0.185, 0.8018, 0.2163, 0.4221, 0.1069, 0.3989, 0.1251, 0.3898, 0.09429, 0.4175, 0.08153, 0.8059, 0.2711, 0.7794, 0.2389, 0.8018, 0.2163, 0.8317, 0.2506, 0.2406, 0.2155, 0.2105, 0.249, 0.1886, 0.231, 0.22, 0.1955, 0.2746, 0.1912, 0.2406, 0.2155, 0.22, 0.1955, 0.2544, 0.1668, 0.3754, 0.8497, 0.4153, 0.8638, 0.4065, 0.8948, 0.3634, 0.8795, 0.3317, 0.8359, 0.3754, 0.8497, 0.3634, 0.8795, 0.3185, 0.8617, 0.8603, 0.6234, 0.881, 0.584, 0.9046, 0.5909, 0.8864, 0.6338, 0.5515, 0.8895, 0.5795, 0.8824, 0.5839, 0.9099, 0.5536, 0.915, 0.8351, 0.6627, 0.8603, 0.6234, 0.8864, 0.6338, 0.8636, 0.6769, 0.4541, 0.8724, 0.4897, 0.8872, 0.4876, 0.9143, 0.4478, 0.904, 0.6258, 0.1405, 0.5842, 0.1296, 0.5935, 0.09705, 0.6372, 0.1104, 0.5732, 0.8578, 0.5515, 0.8895, 0.5795, 0.8824, 0.6029, 0.8671, 0.2812, 0.744, 0.254, 0.7853, 0.2902, 0.8146, 0.32, 0.7695, 0.4884, 0.4367, 0.4647, 0.4717, 0.5006, 0.4958, 0.5235, 0.4598, 0.8019, 0.6394, 0.7756, 0.6787, 0.8204, 0.7081, 0.8351, 0.6627, 0.6518, 0.537, 0.6268, 0.5797, 0.6725, 0.6101, 0.699, 0.5661, 0.7339, 0.3828, 0.7109, 0.4199, 0.7338, 0.446, 0.7528, 0.4123, 0.8503, 0.4814, 0.8382, 0.5161, 0.8856, 0.5431, 0.8935, 0.505, 0.3221, 0.32, 0.2905, 0.3583, 0.3267, 0.3813, 0.3554, 0.3418, 0.4434, 0.2203, 0.4138, 0.2351, 0.4524, 0.2656, 0.4765, 0.2284, 0.5951, 0.2641, 0.5691, 0.3028, 0.613, 0.3261, 0.6368, 0.2897, 0.1808, 0.6182, 0.151, 0.655, 0.1709, 0.6861, 0.1964, 0.6508, 0.2375, 0.4786, 0.2263, 0.5123, 0.2622, 0.5387, 0.2723, 0.5034, 0.3737, 0.5876, 0.3463, 0.6316, 0.3876, 0.665, 0.4181, 0.6209, 0.4418, 0.8195, 0.4153, 0.8638, 0.4541, 0.8724, 0.4782, 0.8339, 0.5377, 0.678, 0.5135, 0.7216, 0.5474, 0.7292, 0.5753, 0.7057, 0.6801, 0.7722, 0.653, 0.8003, 0.6895, 0.8273, 0.7238, 0.8042, 0.6132, 0.732, 0.5825, 0.7499, 0.6155, 0.7707, 0.6476, 0.7543, 0.6788, 0.6736, 0.6445, 0.7039, 0.6781, 0.7242, 0.7095, 0.692, 0.7485, 0.7171, 0.7144, 0.7476, 0.756, 0.7743, 0.7889, 0.7424, 0.4609, 0.6461, 0.432, 0.6907, 0.4747, 0.7078, 0.5013, 0.6642, 0.5131, 0.5551, 0.4885, 0.5989, 0.5267, 0.6188, 0.5528, 0.5863, 0.5969, 0.619, 0.5665, 0.6516, 0.6075, 0.6813, 0.6403, 0.6486, 0.3618, 0.7884, 0.3317, 0.8359, 0.3754, 0.8497, 0.4005, 0.811, 0.406, 0.7289, 0.3817, 0.7619, 0.4233, 0.7808, 0.4488, 0.7468, 0.4872, 0.7538, 0.464, 0.7915, 0.5011, 0.8042, 0.5241, 0.7637, 0.3123, 0.5273, 0.2918, 0.5708, 0.313, 0.5982, 0.3437, 0.5597, 0.3453, 0.4516, 0.3274, 0.4923, 0.3774, 0.5203, 0.3943, 0.481, 0.442, 0.5082, 0.4103, 0.5469, 0.4471, 0.5731, 0.4766, 0.5316, 0.1669, 0.4312, 0.1651, 0.4709, 0.1914, 0.4931, 0.199, 0.4555, 0.2023, 0.3556, 0.1798, 0.3922, 0.2063, 0.4116, 0.2206, 0.3696, 0.2538, 0.3925, 0.2394, 0.4355, 0.2758, 0.4614, 0.3061, 0.4272, 0.141, 0.568, 0.1223, 0.5999, 0.1341, 0.6274, 0.1521, 0.5922, 0.1469, 0.5027, 0.148, 0.5372, 0.1811, 0.553, 0.19, 0.5272, 0.2224, 0.5452, 0.2002, 0.5854, 0.2209, 0.6093, 0.2415, 0.5751, 0.5118, 0.2371, 0.4871, 0.2742, 0.526, 0.2848, 0.552, 0.2481, 0.5582, 0.1745, 0.536, 0.2028, 0.5759, 0.2135, 0.5995, 0.1817, 0.639, 0.203, 0.6192, 0.229, 0.6604, 0.2541, 0.6788, 0.2254, 0.3755, 0.1724, 0.3469, 0.1977, 0.3811, 0.2176, 0.4087, 0.1956, 0.4284, 0.1377, 0.405, 0.159, 0.4368, 0.1789, 0.4578, 0.1462, 0.4888, 0.1522, 0.4682, 0.1894, 0.5004, 0.199, 0.5225, 0.1613, 0.2566, 0.2816, 0.2204, 0.3131, 0.2631, 0.3406, 0.288, 0.3008, 0.3159, 0.2211, 0.288, 0.2498, 0.3176, 0.2643, 0.3519, 0.2423, 0.3871, 0.2637, 0.3477, 0.2823, 0.3912, 0.3116, 0.4255, 0.289, 0.7738, 0.4372, 0.7681, 0.4721, 0.8046, 0.4928, 0.8146, 0.4581, 0.8192, 0.3711, 0.7948, 0.4047, 0.8193, 0.4279, 0.8413, 0.3954, 0.8586, 0.4198, 0.8539, 0.449, 0.892, 0.4727, 0.8876, 0.4429, 0.6755, 0.3191, 0.652, 0.3571, 0.6841, 0.3896, 0.708, 0.3512, 0.7159, 0.252, 0.698, 0.283, 0.7282, 0.3162, 0.7491, 0.2814, 0.7746, 0.3138, 0.7538, 0.3482, 0.7807, 0.3757, 0.8021, 0.3409, 0.5602, 0.4846, 0.5373, 0.5202, 0.5799, 0.5485, 0.6043, 0.509, 0.6234, 0.4006, 0.5911, 0.4449, 0.6247, 0.4714, 0.6575, 0.4308, 0.6841, 0.4589, 0.671, 0.4956, 0.7123, 0.522, 0.7277, 0.483, 0.7352, 0.5931, 0.7117, 0.6365, 0.7458, 0.6591, 0.7627, 0.6139, 0.762, 0.5076, 0.7548, 0.5486, 0.79, 0.5734, 0.8037, 0.5315, 0.828, 0.5533, 0.8176, 0.5957, 0.8603, 0.6234, 0.881, 0.584, 0.4012, 0.372, 0.3733, 0.4121, 0.4198, 0.4424, 0.4484, 0.4062, 0.4594, 0.313, 0.4353, 0.3421, 0.4732, 0.3724, 0.4998, 0.328, 0.5404, 0.3468, 0.5117, 0.3929, 0.553, 0.4183, 0.5836, 0.3716, 0.2252, 0.6753, 0.1922, 0.7197, 0.2204, 0.7542, 0.2496, 0.7097, 0.2643, 0.6079, 0.2419, 0.6397, 0.2717, 0.6719, 0.2893, 0.6374, 0.3233, 0.6738, 0.3025, 0.7076, 0.3407, 0.7384, 0.3633, 0.7037, 0.5133, 0.8391, 0.4897, 0.8872, 0.5218, 0.883, 0.5434, 0.8425, 0.5556, 0.7711, 0.5346, 0.8096, 0.5644, 0.8112, 0.5898, 0.7964, 0.6216, 0.8148, 0.5985, 0.8413, 0.6338, 0.8667, 0.6625, 0.8511, 0.5898, 0.7964, 0.5644, 0.8112, 0.5985, 0.8413, 0.6216, 0.8148, 0.6155, 0.7707, 0.5898, 0.7964, 0.6216, 0.8148, 0.653, 0.8003, 0.653, 0.8003, 0.6216, 0.8148, 0.6625, 0.8511, 0.6895, 0.8273, 0.5241, 0.7637, 0.5011, 0.8042, 0.5346, 0.8096, 0.5556, 0.7711, 0.5474, 0.7292, 0.5241, 0.7637, 0.5556, 0.7711, 0.5825, 0.7499, 0.5825, 0.7499, 0.5556, 0.7711, 0.5898, 0.7964, 0.6155, 0.7707, 0.4782, 0.8339, 0.4541, 0.8724, 0.4897, 0.8872, 0.5133, 0.8391, 0.5011, 0.8042, 0.4782, 0.8339, 0.5133, 0.8391, 0.5346, 0.8096, 0.5346, 0.8096, 0.5133, 0.8391, 0.5434, 0.8425, 0.5644, 0.8112, 0.2893, 0.6374, 0.2717, 0.6719, 0.3025, 0.7076, 0.3233, 0.6738, 0.313, 0.5982, 0.2893, 0.6374, 0.3233, 0.6738, 0.3463, 0.6316, 0.3463, 0.6316, 0.3233, 0.6738, 0.3633, 0.7037, 0.3876, 0.665, 0.2415, 0.5751, 0.2209, 0.6093, 0.2419, 0.6397, 0.2643, 0.6079, 0.2622, 0.5387, 0.2415, 0.5751, 0.2643, 0.6079, 0.2918, 0.5708, 0.2918, 0.5708, 0.2643, 0.6079, 0.2893, 0.6374, 0.313, 0.5982, 0.1964, 0.6508, 0.1709, 0.6861, 0.1922, 0.7197, 0.2252, 0.6753, 0.2209, 0.6093, 0.1964, 0.6508, 0.2252, 0.6753, 0.2419, 0.6397, 0.2419, 0.6397, 0.2252, 0.6753, 0.2496, 0.7097, 0.2717, 0.6719, 0.4998, 0.328, 0.4732, 0.3724, 0.5117, 0.3929, 0.5404, 0.3468, 0.526, 0.2848, 0.4998, 0.328, 0.5404, 0.3468, 0.5691, 0.3028, 0.5691, 0.3028, 0.5404, 0.3468, 0.5836, 0.3716, 0.613, 0.3261, 0.4255, 0.289, 0.3912, 0.3116, 0.4353, 0.3421, 0.4594, 0.313, 0.4524, 0.2656, 0.4255, 0.289, 0.4594, 0.313, 0.4871, 0.2742, 0.4871, 0.2742, 0.4594, 0.313, 0.4998, 0.328, 0.526, 0.2848, 0.3554, 0.3418, 0.3267, 0.3813, 0.3733, 0.4121, 0.4012, 0.372, 0.3912, 0.3116, 0.3554, 0.3418, 0.4012, 0.372, 0.4353, 0.3421, 0.4353, 0.3421, 0.4012, 0.372, 0.4484, 0.4062, 0.4732, 0.3724, 0.8037, 0.5315, 0.79, 0.5734, 0.8176, 0.5957, 0.828, 0.5533, 0.8046, 0.4928, 0.8037, 0.5315, 0.828, 0.5533, 0.8382, 0.5161, 0.8382, 0.5161, 0.828, 0.5533, 0.881, 0.584, 0.8856, 0.5431, 0.7277, 0.483, 0.7123, 0.522, 0.7548, 0.5486, 0.762, 0.5076, 0.7338, 0.446, 0.7277, 0.483, 0.762, 0.5076, 0.7681, 0.4721, 0.7681, 0.4721, 0.762, 0.5076, 0.8037, 0.5315, 0.8046, 0.4928, 0.699, 0.5661, 0.6725, 0.6101, 0.7117, 0.6365, 0.7352, 0.5931, 0.7123, 0.522, 0.699, 0.5661, 0.7352, 0.5931, 0.7548, 0.5486, 0.7548, 0.5486, 0.7352, 0.5931, 0.7627, 0.6139, 0.79, 0.5734, 0.6575, 0.4308, 0.6247, 0.4714, 0.671, 0.4956, 0.6841, 0.4589, 0.6841, 0.3896, 0.6575, 0.4308, 0.6841, 0.4589, 0.7109, 0.4199, 0.7109, 0.4199, 0.6841, 0.4589, 0.7277, 0.483, 0.7338, 0.446, 0.5836, 0.3716, 0.553, 0.4183, 0.5911, 0.4449, 0.6234, 0.4006, 0.613, 0.3261, 0.5836, 0.3716, 0.6234, 0.4006, 0.652, 0.3571, 0.652, 0.3571, 0.6234, 0.4006, 0.6575, 0.4308, 0.6841, 0.3896, 0.5235, 0.4598, 0.5006, 0.4958, 0.5373, 0.5202, 0.5602, 0.4846, 0.553, 0.4183, 0.5235, 0.4598, 0.5602, 0.4846, 0.5911, 0.4449, 0.5911, 0.4449, 0.5602, 0.4846, 0.6043, 0.509, 0.6247, 0.4714, 0.7491, 0.2814, 0.7282, 0.3162, 0.7538, 0.3482, 0.7746, 0.3138, 0.7794, 0.2389, 0.7491, 0.2814, 0.7746, 0.3138, 0.8059, 0.2711, 0.8059, 0.2711, 0.7746, 0.3138, 0.8021, 0.3409, 0.8317, 0.3009, 0.6788, 0.2254, 0.6604, 0.2541, 0.698, 0.283, 0.7159, 0.252, 0.7059, 0.1825, 0.6788, 0.2254, 0.7159, 0.252, 0.7423, 0.2118, 0.7423, 0.2118, 0.7159, 0.252, 0.7491, 0.2814, 0.7794, 0.2389, 0.6368, 0.2897, 0.613, 0.3261, 0.652, 0.3571, 0.6755, 0.3191, 0.6604, 0.2541, 0.6368, 0.2897, 0.6755, 0.3191, 0.698, 0.283, 0.698, 0.283, 0.6755, 0.3191, 0.708, 0.3512, 0.7282, 0.3162, 0.8413, 0.3954, 0.8193, 0.4279, 0.8539, 0.449, 0.8586, 0.4198, 0.8624, 0.3618, 0.8413, 0.3954, 0.8586, 0.4198, 0.8816, 0.3857, 0.8816, 0.3857, 0.8586, 0.4198, 0.8876, 0.4429, 0.8973, 0.4123, 0.8021, 0.3409, 0.7807, 0.3757, 0.7948, 0.4047, 0.8192, 0.3711, 0.8317, 0.3009, 0.8021, 0.3409, 0.8192, 0.3711, 0.8488, 0.3326, 0.8488, 0.3326, 0.8192, 0.3711, 0.8413, 0.3954, 0.8624, 0.3618, 0.7528, 0.4123, 0.7338, 0.446, 0.7681, 0.4721, 0.7738, 0.4372, 0.7807, 0.3757, 0.7528, 0.4123, 0.7738, 0.4372, 0.7948, 0.4047, 0.7948, 0.4047, 0.7738, 0.4372, 0.8146, 0.4581, 0.8193, 0.4279, 0.3519, 0.2423, 0.3176, 0.2643, 0.3477, 0.2823, 0.3871, 0.2637, 0.3811, 0.2176, 0.3519, 0.2423, 0.3871, 0.2637, 0.4138, 0.2351, 0.4138, 0.2351, 0.3871, 0.2637, 0.4255, 0.289, 0.4524, 0.2656, 0.2746, 0.1912, 0.2406, 0.2155, 0.288, 0.2498, 0.3159, 0.2211, 0.3104, 0.171, 0.2746, 0.1912, 0.3159, 0.2211, 0.3469, 0.1977, 0.3469, 0.1977, 0.3159, 0.2211, 0.3519, 0.2423, 0.3811, 0.2176, 0.2105, 0.249, 0.1858, 0.2893, 0.2204, 0.3131, 0.2566, 0.2816, 0.2406, 0.2155, 0.2105, 0.249, 0.2566, 0.2816, 0.288, 0.2498, 0.288, 0.2498, 0.2566, 0.2816, 0.288, 0.3008, 0.3176, 0.2643, 0.4578, 0.1462, 0.4368, 0.1789, 0.4682, 0.1894, 0.4888, 0.1522, 0.4794, 0.1108, 0.4578, 0.1462, 0.4888, 0.1522, 0.5114, 0.1141, 0.5114, 0.1141, 0.4888, 0.1522, 0.5225, 0.1613, 0.5473, 0.1108, 0.3989, 0.1251, 0.3676, 0.1283, 0.405, 0.159, 0.4284, 0.1377, 0.4221, 0.1069, 0.3989, 0.1251, 0.4284, 0.1377, 0.4498, 0.106, 0.4498, 0.106, 0.4284, 0.1377, 0.4578, 0.1462, 0.4794, 0.1108, 0.3384, 0.1436, 0.3104, 0.171, 0.3469, 0.1977, 0.3755, 0.1724, 0.3676, 0.1283, 0.3384, 0.1436, 0.3755, 0.1724, 0.405, 0.159, 0.405, 0.159, 0.3755, 0.1724, 0.4087, 0.1956, 0.4368, 0.1789, 0.5995, 0.1817, 0.5759, 0.2135, 0.6192, 0.229, 0.639, 0.203, 0.6258, 0.1405, 0.5995, 0.1817, 0.639, 0.203, 0.668, 0.1558, 0.668, 0.1558, 0.639, 0.203, 0.6788, 0.2254, 0.7059, 0.1825, 0.5225, 0.1613, 0.5004, 0.199, 0.536, 0.2028, 0.5582, 0.1745, 0.5473, 0.1108, 0.5225, 0.1613, 0.5582, 0.1745, 0.5842, 0.1296, 0.5842, 0.1296, 0.5582, 0.1745, 0.5995, 0.1817, 0.6258, 0.1405, 0.4765, 0.2284, 0.4524, 0.2656, 0.4871, 0.2742, 0.5118, 0.2371, 0.5004, 0.199, 0.4765, 0.2284, 0.5118, 0.2371, 0.536, 0.2028, 0.536, 0.2028, 0.5118, 0.2371, 0.552, 0.2481, 0.5759, 0.2135, 0.19, 0.5272, 0.1811, 0.553, 0.2002, 0.5854, 0.2224, 0.5452, 0.1914, 0.4931, 0.19, 0.5272, 0.2224, 0.5452, 0.2263, 0.5123, 0.2263, 0.5123, 0.2224, 0.5452, 0.2415, 0.5751, 0.2622, 0.5387, 0.1078, 0.4772, 0.1062, 0.514, 0.148, 0.5372, 0.1469, 0.5027, 0.1192, 0.446, 0.1078, 0.4772, 0.1469, 0.5027, 0.1651, 0.4709, 0.1651, 0.4709, 0.1469, 0.5027, 0.19, 0.5272, 0.1914, 0.4931, 0.1141, 0.5459, 0.1075, 0.5719, 0.1223, 0.5999, 0.141, 0.568, 0.1062, 0.514, 0.1141, 0.5459, 0.141, 0.568, 0.148, 0.5372, 0.148, 0.5372, 0.141, 0.568, 0.1521, 0.5922, 0.1811, 0.553, 0.2206, 0.3696, 0.2063, 0.4116, 0.2394, 0.4355, 0.2538, 0.3925, 0.2631, 0.3406, 0.2206, 0.3696, 0.2538, 0.3925, 0.2905, 0.3583, 0.2905, 0.3583, 0.2538, 0.3925, 0.3061, 0.4272, 0.3267, 0.3813, 0.1589, 0.327, 0.1424, 0.3679, 0.1798, 0.3922, 0.2023, 0.3556, 0.1858, 0.2893, 0.1589, 0.327, 0.2023, 0.3556, 0.2204, 0.3131, 0.2204, 0.3131, 0.2023, 0.3556, 0.2206, 0.3696, 0.2631, 0.3406, 0.1297, 0.4083, 0.1192, 0.446, 0.1651, 0.4709, 0.1669, 0.4312, 0.1424, 0.3679, 0.1297, 0.4083, 0.1669, 0.4312, 0.1798, 0.3922, 0.1798, 0.3922, 0.1669, 0.4312, 0.199, 0.4555, 0.2063, 0.4116, 0.3943, 0.481, 0.3774, 0.5203, 0.4103, 0.5469, 0.442, 0.5082, 0.4198, 0.4424, 0.3943, 0.481, 0.442, 0.5082, 0.4647, 0.4717, 0.4647, 0.4717, 0.442, 0.5082, 0.4766, 0.5316, 0.5006, 0.4958, 0.3061, 0.4272, 0.2758, 0.4614, 0.3274, 0.4923, 0.3453, 0.4516, 0.3267, 0.3813, 0.3061, 0.4272, 0.3453, 0.4516, 0.3733, 0.4121, 0.3733, 0.4121, 0.3453, 0.4516, 0.3943, 0.481, 0.4198, 0.4424, 0.2723, 0.5034, 0.2622, 0.5387, 0.2918, 0.5708, 0.3123, 0.5273, 0.2758, 0.4614, 0.2723, 0.5034, 0.3123, 0.5273, 0.3274, 0.4923, 0.3274, 0.4923, 0.3123, 0.5273, 0.3437, 0.5597, 0.3774, 0.5203, 0.4488, 0.7468, 0.4233, 0.7808, 0.464, 0.7915, 0.4872, 0.7538, 0.4747, 0.7078, 0.4488, 0.7468, 0.4872, 0.7538, 0.5135, 0.7216, 0.5135, 0.7216, 0.4872, 0.7538, 0.5241, 0.7637, 0.5474, 0.7292, 0.3633, 0.7037, 0.3407, 0.7384, 0.3817, 0.7619, 0.406, 0.7289, 0.3876, 0.665, 0.3633, 0.7037, 0.406, 0.7289, 0.432, 0.6907, 0.432, 0.6907, 0.406, 0.7289, 0.4488, 0.7468, 0.4747, 0.7078, 0.32, 0.7695, 0.2902, 0.8146, 0.3317, 0.8359, 0.3618, 0.7884, 0.3407, 0.7384, 0.32, 0.7695, 0.3618, 0.7884, 0.3817, 0.7619, 0.3817, 0.7619, 0.3618, 0.7884, 0.4005, 0.811, 0.4233, 0.7808, 0.5528, 0.5863, 0.5267, 0.6188, 0.5665, 0.6516, 0.5969, 0.619, 0.5799, 0.5485, 0.5528, 0.5863, 0.5969, 0.619, 0.6268, 0.5797, 0.6268, 0.5797, 0.5969, 0.619, 0.6403, 0.6486, 0.6725, 0.6101, 0.4766, 0.5316, 0.4471, 0.5731, 0.4885, 0.5989, 0.5131, 0.5551, 0.5006, 0.4958, 0.4766, 0.5316, 0.5131, 0.5551, 0.5373, 0.5202, 0.5373, 0.5202, 0.5131, 0.5551, 0.5528, 0.5863, 0.5799, 0.5485, 0.4181, 0.6209, 0.3876, 0.665, 0.432, 0.6907, 0.4609, 0.6461, 0.4471, 0.5731, 0.4181, 0.6209, 0.4609, 0.6461, 0.4885, 0.5989, 0.4885, 0.5989, 0.4609, 0.6461, 0.5013, 0.6642, 0.5267, 0.6188, 0.7095, 0.692, 0.6781, 0.7242, 0.7144, 0.7476, 0.7485, 0.7171, 0.7458, 0.6591, 0.7095, 0.692, 0.7485, 0.7171, 0.7756, 0.6787, 0.7756, 0.6787, 0.7485, 0.7171, 0.7889, 0.7424, 0.8204, 0.7081, 0.6403, 0.6486, 0.6075, 0.6813, 0.6445, 0.7039, 0.6788, 0.6736, 0.6725, 0.6101, 0.6403, 0.6486, 0.6788, 0.6736, 0.7117, 0.6365, 0.7117, 0.6365, 0.6788, 0.6736, 0.7095, 0.692, 0.7458, 0.6591, 0.5753, 0.7057, 0.5474, 0.7292, 0.5825, 0.7499, 0.6132, 0.732, 0.6075, 0.6813, 0.5753, 0.7057, 0.6132, 0.732, 0.6445, 0.7039, 0.6445, 0.7039, 0.6132, 0.732, 0.6476, 0.7543, 0.6781, 0.7242, 0.6476, 0.7543, 0.6155, 0.7707, 0.653, 0.8003, 0.6801, 0.7722, 0.6781, 0.7242, 0.6476, 0.7543, 0.6801, 0.7722, 0.7144, 0.7476, 0.7144, 0.7476, 0.6801, 0.7722, 0.7238, 0.8042, 0.756, 0.7743, 0.5013, 0.6642, 0.4747, 0.7078, 0.5135, 0.7216, 0.5377, 0.678, 0.5267, 0.6188, 0.5013, 0.6642, 0.5377, 0.678, 0.5665, 0.6516, 0.5665, 0.6516, 0.5377, 0.678, 0.5753, 0.7057, 0.6075, 0.6813, 0.4005, 0.811, 0.3754, 0.8497, 0.4153, 0.8638, 0.4418, 0.8195, 0.4233, 0.7808, 0.4005, 0.811, 0.4418, 0.8195, 0.464, 0.7915, 0.464, 0.7915, 0.4418, 0.8195, 0.4782, 0.8339, 0.5011, 0.8042, 0.3437, 0.5597, 0.313, 0.5982, 0.3463, 0.6316, 0.3737, 0.5876, 0.3774, 0.5203, 0.3437, 0.5597, 0.3737, 0.5876, 0.4103, 0.5469, 0.4103, 0.5469, 0.3737, 0.5876, 0.4181, 0.6209, 0.4471, 0.5731, 0.199, 0.4555, 0.1914, 0.4931, 0.2263, 0.5123, 0.2375, 0.4786, 0.2063, 0.4116, 0.199, 0.4555, 0.2375, 0.4786, 0.2394, 0.4355, 0.2394, 0.4355, 0.2375, 0.4786, 0.2723, 0.5034, 0.2758, 0.4614, 0.1521, 0.5922, 0.1341, 0.6274, 0.151, 0.655, 0.1808, 0.6182, 0.1811, 0.553, 0.1521, 0.5922, 0.1808, 0.6182, 0.2002, 0.5854, 0.2002, 0.5854, 0.1808, 0.6182, 0.1964, 0.6508, 0.2209, 0.6093, 0.552, 0.2481, 0.526, 0.2848, 0.5691, 0.3028, 0.5951, 0.2641, 0.5759, 0.2135, 0.552, 0.2481, 0.5951, 0.2641, 0.6192, 0.229, 0.6192, 0.229, 0.5951, 0.2641, 0.6368, 0.2897, 0.6604, 0.2541, 0.4087, 0.1956, 0.3811, 0.2176, 0.4138, 0.2351, 0.4434, 0.2203, 0.4368, 0.1789, 0.4087, 0.1956, 0.4434, 0.2203, 0.4682, 0.1894, 0.4682, 0.1894, 0.4434, 0.2203, 0.4765, 0.2284, 0.5004, 0.199, 0.288, 0.3008, 0.2631, 0.3406, 0.2905, 0.3583, 0.3221, 0.32, 0.3176, 0.2643, 0.288, 0.3008, 0.3221, 0.32, 0.3477, 0.2823, 0.3477, 0.2823, 0.3221, 0.32, 0.3554, 0.3418, 0.3912, 0.3116, 0.8146, 0.4581, 0.8046, 0.4928, 0.8382, 0.5161, 0.8503, 0.4814, 0.8193, 0.4279, 0.8146, 0.4581, 0.8503, 0.4814, 0.8539, 0.449, 0.8539, 0.449, 0.8503, 0.4814, 0.8935, 0.505, 0.892, 0.4727, 0.708, 0.3512, 0.6841, 0.3896, 0.7109, 0.4199, 0.7339, 0.3828, 0.7282, 0.3162, 0.708, 0.3512, 0.7339, 0.3828, 0.7538, 0.3482, 0.7538, 0.3482, 0.7339, 0.3828, 0.7528, 0.4123, 0.7807, 0.3757, 0.6043, 0.509, 0.5799, 0.5485, 0.6268, 0.5797, 0.6518, 0.537, 0.6247, 0.4714, 0.6043, 0.509, 0.6518, 0.537, 0.671, 0.4956, 0.671, 0.4956, 0.6518, 0.537, 0.699, 0.5661, 0.7123, 0.522, 0.7627, 0.6139, 0.7458, 0.6591, 0.7756, 0.6787, 0.8019, 0.6394, 0.79, 0.5734, 0.7627, 0.6139, 0.8019, 0.6394, 0.8176, 0.5957, 0.8176, 0.5957, 0.8019, 0.6394, 0.8351, 0.6627, 0.8603, 0.6234, 0.4484, 0.4062, 0.4198, 0.4424, 0.4647, 0.4717, 0.4884, 0.4367, 0.4732, 0.3724, 0.4484, 0.4062, 0.4884, 0.4367, 0.5117, 0.3929, 0.5117, 0.3929, 0.4884, 0.4367, 0.5235, 0.4598, 0.553, 0.4183, 0.2496, 0.7097, 0.2204, 0.7542, 0.254, 0.7853, 0.2812, 0.744, 0.2717, 0.6719, 0.2496, 0.7097, 0.2812, 0.744, 0.3025, 0.7076, 0.3025, 0.7076, 0.2812, 0.744, 0.32, 0.7695, 0.3407, 0.7384, 0.5434, 0.8425, 0.5218, 0.883, 0.5515, 0.8895, 0.5732, 0.8578, 0.5644, 0.8112, 0.5434, 0.8425, 0.5732, 0.8578, 0.5985, 0.8413, 0.5985, 0.8413, 0.5732, 0.8578, 0.6029, 0.8671, 0.6338, 0.8667, 0.6372, 0.1104, 0.6487, 0.08037, 0.6029, 0.06454, 0.5935, 0.09705, 0.4478, 0.904, 0.4414, 0.9356, 0.4854, 0.9414, 0.4876, 0.9143, 0.8636, 0.6769, 0.8921, 0.6912, 0.9126, 0.6442, 0.8864, 0.6338, 0.5536, 0.915, 0.5557, 0.9406, 0.5882, 0.9373, 0.5839, 0.9099, 0.8864, 0.6338, 0.9126, 0.6442, 0.9282, 0.5978, 0.9046, 0.5909, 0.3185, 0.8617, 0.3052, 0.8876, 0.3513, 0.9092, 0.3634, 0.8795, 0.3634, 0.8795, 0.3513, 0.9092, 0.3977, 0.9259, 0.4065, 0.8948, 0.2544, 0.1668, 0.2341, 0.1425, 0.1993, 0.1755, 0.22, 0.1955, 0.22, 0.1955, 0.1993, 0.1755, 0.1667, 0.213, 0.1886, 0.231, 0.8317, 0.2506, 0.8575, 0.2301, 0.8242, 0.1938, 0.8018, 0.2163, 0.4175, 0.08153, 0.4129, 0.05613, 0.3808, 0.06349, 0.3898, 0.09429, 0.8018, 0.2163, 0.8242, 0.1938, 0.7846, 0.1581, 0.7634, 0.185, 0.3247, 0.1174, 0.311, 0.09126, 0.2722, 0.1137, 0.2913, 0.1423, 0.7437, 0.8277, 0.7637, 0.8512, 0.7992, 0.8182, 0.7776, 0.7963, 0.9209, 0.4073, 0.9444, 0.4022, 0.9337, 0.3658, 0.9077, 0.3758, 0.7776, 0.7963, 0.7992, 0.8182, 0.8344, 0.7799, 0.8116, 0.7611, 0.8768, 0.3174, 0.9047, 0.3022, 0.8833, 0.2673, 0.8575, 0.2841, 0.168, 0.7399, 0.1438, 0.76, 0.1788, 0.7971, 0.1996, 0.7756, 0.5839, 0.9099, 0.5882, 0.9373, 0.6226, 0.9292, 0.6127, 0.8982, 0.1996, 0.7756, 0.1788, 0.7971, 0.2175, 0.8307, 0.2357, 0.808, 0.6756, 0.8767, 0.6887, 0.9024, 0.7262, 0.8809, 0.7078, 0.8541, 0.07893, 0.4753, 0.05009, 0.4734, 0.05017, 0.5156, 0.07821, 0.5148, 0.08189, 0.5769, 0.05624, 0.5819, 0.06634, 0.6192, 0.09432, 0.6095, 0.1224, 0.6703, 0.09372, 0.6855, 0.1154, 0.7229, 0.1432, 0.7045, 0.07821, 0.5148, 0.05017, 0.5156, 0.0518, 0.5507, 0.08296, 0.5483, 0.513, 0.08192, 0.5146, 0.04972, 0.4777, 0.04972, 0.4785, 0.08025, 0.1605, 0.2714, 0.1351, 0.2534, 0.1072, 0.2984, 0.133, 0.3127, 0.09867, 0.3981, 0.06768, 0.3878, 0.05488, 0.4329, 0.08706, 0.4394, 0.4785, 0.08025, 0.4777, 0.04972, 0.4454, 0.05176, 0.4476, 0.07889, 0.9201, 0.5085, 0.9468, 0.5119, 0.9499, 0.4741, 0.921, 0.4734, 0.7238, 0.1552, 0.7417, 0.1278, 0.6956, 0.1015, 0.6818, 0.1287, 0.5935, 0.09705, 0.6029, 0.06454, 0.5564, 0.05471, 0.5518, 0.08276, 0.921, 0.4734, 0.9499, 0.4741, 0.9496, 0.4397, 0.9186, 0.4413, 0.4876, 0.9143, 0.4854, 0.9414, 0.5234, 0.9428, 0.5226, 0.9129, 0.8427, 0.7226, 0.8651, 0.7371, 0.8921, 0.6912, 0.8636, 0.6769, 0.9046, 0.5909, 0.9282, 0.5978, 0.9392, 0.5542, 0.9124, 0.5487, 0.5226, 0.9129, 0.5234, 0.9428, 0.5557, 0.9406, 0.5536, 0.915, 0.2751, 0.8378, 0.2601, 0.8611, 0.3052, 0.8876, 0.3185, 0.8617, 0.4065, 0.8948, 0.3977, 0.9259, 0.4414, 0.9356, 0.4478, 0.904, 0.2913, 0.1423, 0.2722, 0.1137, 0.2341, 0.1425, 0.2544, 0.1668, 0.1886, 0.231, 0.1667, 0.213, 0.1351, 0.2534, 0.1605, 0.2714, 0.8575, 0.2841, 0.8833, 0.2673, 0.8575, 0.2301, 0.8317, 0.2506, 0.3898, 0.09429, 0.3808, 0.06349, 0.3468, 0.07537, 0.3572, 0.1018, 0.7634, 0.185, 0.7846, 0.1581, 0.7417, 0.1278, 0.7238, 0.1552, 0.3572, 0.1018, 0.3468, 0.07537, 0.311, 0.09126, 0.3247, 0.1174, 0.7078, 0.8541, 0.7262, 0.8809, 0.7637, 0.8512, 0.7437, 0.8277, 0.9077, 0.3758, 0.9337, 0.3658, 0.9216, 0.3354, 0.892, 0.3486, 0.8116, 0.7611, 0.8344, 0.7799, 0.8651, 0.7371, 0.8427, 0.7226, 0.892, 0.3486, 0.9216, 0.3354, 0.9047, 0.3022, 0.8768, 0.3174, 0.1432, 0.7045, 0.1154, 0.7229, 0.1438, 0.76, 0.168, 0.7399, 0.6127, 0.8982, 0.6226, 0.9292, 0.6541, 0.9176, 0.644, 0.8921, 0.2357, 0.808, 0.2175, 0.8307, 0.2601, 0.8611, 0.2751, 0.8378, 0.644, 0.8921, 0.6541, 0.9176, 0.6887, 0.9024, 0.6756, 0.8767, 0.08706, 0.4394, 0.05488, 0.4329, 0.05009, 0.4734, 0.07893, 0.4753, 0.09432, 0.6095, 0.06634, 0.6192, 0.07763, 0.6503, 0.1059, 0.6389, 0.08296, 0.5483, 0.0518, 0.5507, 0.05624, 0.5819, 0.08189, 0.5769, 0.1059, 0.6389, 0.07763, 0.6503, 0.09372, 0.6855, 0.1224, 0.6703, 0.5518, 0.08276, 0.5564, 0.05471, 0.5146, 0.04972, 0.513, 0.08192, 0.133, 0.3127, 0.1072, 0.2984, 0.08497, 0.3434, 0.1137, 0.3557, 0.4476, 0.07889, 0.4454, 0.05176, 0.4129, 0.05613, 0.4175, 0.08153, 0.1137, 0.3557, 0.08497, 0.3434, 0.06768, 0.3878, 0.09867, 0.3981, 0.9124, 0.5487, 0.9392, 0.5542, 0.9468, 0.5119, 0.9201, 0.5085, 0.6818, 0.1287, 0.6956, 0.1015, 0.6487, 0.08037, 0.6372, 0.1104, 0.9186, 0.4413, 0.9496, 0.4397, 0.9444, 0.4022, 0.9209, 0.4073, 0.8876, 0.4429, 0.9186, 0.4413, 0.9209, 0.4073, 0.8973, 0.4123, 0.668, 0.1558, 0.6818, 0.1287, 0.6372, 0.1104, 0.6258, 0.1405, 0.8856, 0.5431, 0.9124, 0.5487, 0.9201, 0.5085, 0.8935, 0.505, 0.1424, 0.3679, 0.1137, 0.3557, 0.09867, 0.3981, 0.1297, 0.4083, 0.4498, 0.106, 0.4476, 0.07889, 0.4175, 0.08153, 0.4221, 0.1069, 0.1589, 0.327, 0.133, 0.3127, 0.1137, 0.3557, 0.1424, 0.3679, 0.5473, 0.1108, 0.5518, 0.08276, 0.513, 0.08192, 0.5114, 0.1141, 0.1341, 0.6274, 0.1059, 0.6389, 0.1224, 0.6703, 0.151, 0.655, 0.1141, 0.5459, 0.08296, 0.5483, 0.08189, 0.5769, 0.1075, 0.5719, 0.1223, 0.5999, 0.09432, 0.6095, 0.1059, 0.6389, 0.1341, 0.6274, 0.1192, 0.446, 0.08706, 0.4394, 0.07893, 0.4753, 0.1078, 0.4772, 0.6338, 0.8667, 0.644, 0.8921, 0.6756, 0.8767, 0.6625, 0.8511, 0.254, 0.7853, 0.2357, 0.808, 0.2751, 0.8378, 0.2902, 0.8146, 0.6029, 0.8671, 0.6127, 0.8982, 0.644, 0.8921, 0.6338, 0.8667, 0.1709, 0.6861, 0.1432, 0.7045, 0.168, 0.7399, 0.1922, 0.7197, 0.8624, 0.3618, 0.892, 0.3486, 0.8768, 0.3174, 0.8488, 0.3326, 0.7889, 0.7424, 0.8116, 0.7611, 0.8427, 0.7226, 0.8204, 0.7081, 0.8816, 0.3857, 0.9077, 0.3758, 0.892, 0.3486, 0.8624, 0.3618, 0.6895, 0.8273, 0.7078, 0.8541, 0.7437, 0.8277, 0.7238, 0.8042, 0.3676, 0.1283, 0.3572, 0.1018, 0.3247, 0.1174, 0.3384, 0.1436, 0.7423, 0.2118, 0.7634, 0.185, 0.7238, 0.1552, 0.7059, 0.1825, 0.3989, 0.1251, 0.3898, 0.09429, 0.3572, 0.1018, 0.3676, 0.1283, 0.8317, 0.3009, 0.8575, 0.2841, 0.8317, 0.2506, 0.8059, 0.2711, 0.2105, 0.249, 0.1886, 0.231, 0.1605, 0.2714, 0.1858, 0.2893, 0.3104, 0.171, 0.2913, 0.1423, 0.2544, 0.1668, 0.2746, 0.1912, 0.4153, 0.8638, 0.4065, 0.8948, 0.4478, 0.904, 0.4541, 0.8724, 0.2902, 0.8146, 0.2751, 0.8378, 0.3185, 0.8617, 0.3317, 0.8359, 0.5218, 0.883, 0.5226, 0.9129, 0.5536, 0.915, 0.5515, 0.8895, 0.881, 0.584, 0.9046, 0.5909, 0.9124, 0.5487, 0.8856, 0.5431, 0.8204, 0.7081, 0.8427, 0.7226, 0.8636, 0.6769, 0.8351, 0.6627, 0.4897, 0.8872, 0.4876, 0.9143, 0.5226, 0.9129, 0.5218, 0.883, 0.892, 0.4727, 0.921, 0.4734, 0.9186, 0.4413, 0.8876, 0.4429, 0.5842, 0.1296, 0.5935, 0.09705, 0.5518, 0.08276, 0.5473, 0.1108, 0.7059, 0.1825, 0.7238, 0.1552, 0.6818, 0.1287, 0.668, 0.1558, 0.8935, 0.505, 0.9201, 0.5085, 0.921, 0.4734, 0.892, 0.4727, 0.4794, 0.1108, 0.4785, 0.08025, 0.4476, 0.07889, 0.4498, 0.106, 0.1297, 0.4083, 0.09867, 0.3981, 0.08706, 0.4394, 0.1192, 0.446, 0.1858, 0.2893, 0.1605, 0.2714, 0.133, 0.3127, 0.1589, 0.327, 0.5114, 0.1141, 0.513, 0.08192, 0.4785, 0.08025, 0.4794, 0.1108, 0.1062, 0.514, 0.07821, 0.5148, 0.08296, 0.5483, 0.1141, 0.5459, 0.151, 0.655, 0.1224, 0.6703, 0.1432, 0.7045, 0.1709, 0.6861, 0.1075, 0.5719, 0.08189, 0.5769, 0.09432, 0.6095, 0.1223, 0.5999, 0.1078, 0.4772, 0.07893, 0.4753, 0.07821, 0.5148, 0.1062, 0.514, 0.6625, 0.8511, 0.6756, 0.8767, 0.7078, 0.8541, 0.6895, 0.8273, 0.2204, 0.7542, 0.1996, 0.7756, 0.2357, 0.808, 0.254, 0.7853, 0.5795, 0.8824, 0.5839, 0.9099, 0.6127, 0.8982, 0.6029, 0.8671, 0.1922, 0.7197, 0.168, 0.7399, 0.1996, 0.7756, 0.2204, 0.7542, 0.8488, 0.3326, 0.8768, 0.3174, 0.8575, 0.2841, 0.8317, 0.3009, 0.756, 0.7743, 0.7776, 0.7963, 0.8116, 0.7611, 0.7889, 0.7424, 0.8973, 0.4123, 0.9209, 0.4073, 0.9077, 0.3758, 0.8816, 0.3857, 0.7238, 0.8042, 0.7437, 0.8277, 0.7776, 0.7963, 0.756, 0.7743, 0.3384, 0.1436, 0.3247, 0.1174, 0.2913, 0.1423, 0.3104, 0.171, 0.7794, 0.2389, 0.8018, 0.2163, 0.7634, 0.185, 0.7423, 0.2118, 0.4221, 0.1069, 0.4175, 0.08153, 0.3898, 0.09429, 0.3989, 0.1251, 0.8059, 0.2711, 0.8317, 0.2506, 0.8018, 0.2163, 0.7794, 0.2389, 0.2406, 0.2155, 0.22, 0.1955, 0.1886, 0.231, 0.2105, 0.249, 0.2746, 0.1912, 0.2544, 0.1668, 0.22, 0.1955, 0.2406, 0.2155, 0.3754, 0.8497, 0.3634, 0.8795, 0.4065, 0.8948, 0.4153, 0.8638, 0.3317, 0.8359, 0.3185, 0.8617, 0.3634, 0.8795, 0.3754, 0.8497, 0.8603, 0.6234, 0.8864, 0.6338, 0.9046, 0.5909, 0.881, 0.584, 0.5515, 0.8895, 0.5536, 0.915, 0.5839, 0.9099, 0.5795, 0.8824, 0.8351, 0.6627, 0.8636, 0.6769, 0.8864, 0.6338, 0.8603, 0.6234, 0.4541, 0.8724, 0.4478, 0.904, 0.4876, 0.9143, 0.4897, 0.8872, 0.6258, 0.1405, 0.6372, 0.1104, 0.5935, 0.09705, 0.5842, 0.1296])
me_cube_001.materials.append(mat_material_001)
me_cube_001.use_remesh_preserve_volume = False
me_cube_001.use_remesh_preserve_attributes = False
me_cube_001.use_mirror_vertex_groups = False
me_cube_001.use_paint_bone_selection = False
me_cube_001.use_paint_mask = True
me_cube_001.update()

# ---- objects
ob_ground = bpy.data.objects.new('Ground', me_cube_001)

# ---- transforms, parenting, visibility, modifiers, constraints
ob_ground.location = (0.0, 0.0, 0.0)
ob_ground.lineart.crease_threshold = 0.0
_m = ob_ground.modifiers.new('Auto Smooth', 'NODES')
_m.node_group = ng_auto_smooth
_gi = [s.identifier for s in ng_auto_smooth.interface.items_tree if s.item_type == 'SOCKET' and s.in_out == 'INPUT']
_m[_gi[1]] = 0.4363  # Angle

# ---- collection membership
col_collection_1.objects.link(ob_ground)

# ---- scene / render settings (as saved in the file)
scene.frame_start = 1; scene.frame_end = 250; scene.frame_set(1)
scene.render.engine = 'CYCLES'
scene.render.resolution_percentage = 50
scene.render.dither_intensity = 0.0
scene.cycles.use_denoising = False
scene.cycles.samples = 128
scene.cycles.sampling_pattern = 'TABULATED_SOBOL'
scene.cycles.use_adaptive_sampling = False
scene.cycles.use_light_tree = False
scene.cycles.blur_glossy = 0.0
scene.cycles.sample_clamp_indirect = 0.0
scene.view_settings.view_transform = 'Standard'
bpy.context.view_layer.update()

# ---- added for rendering (the .blend has no active camera and no usable light): camera, sun
cam_auto = bpy.data.cameras.new('AutoCamera')
cam_auto.lens = 50.0
cam_auto.sensor_width = 36.0
cam_auto.clip_end = 1000.0
ob_auto_camera = bpy.data.objects.new('AutoCamera', cam_auto)
scene.collection.objects.link(ob_auto_camera)
ob_auto_camera.location = (4.66611, -6.53855, 3.75585)
ob_auto_camera.rotation_euler = (1.09748, -7.21219e-08, 0.694738)
scene.camera = ob_auto_camera
light_auto_sun = bpy.data.lights.new('AutoSun', 'SUN')
light_auto_sun.energy = 3.0
light_auto_sun.angle = 0.0523599
ob_auto_sun = bpy.data.objects.new('AutoSun', light_auto_sun)
scene.collection.objects.link(ob_auto_sun)
ob_auto_sun.rotation_euler = (0.872665, 0.174533, 0.523599)
bpy.context.view_layer.update()
